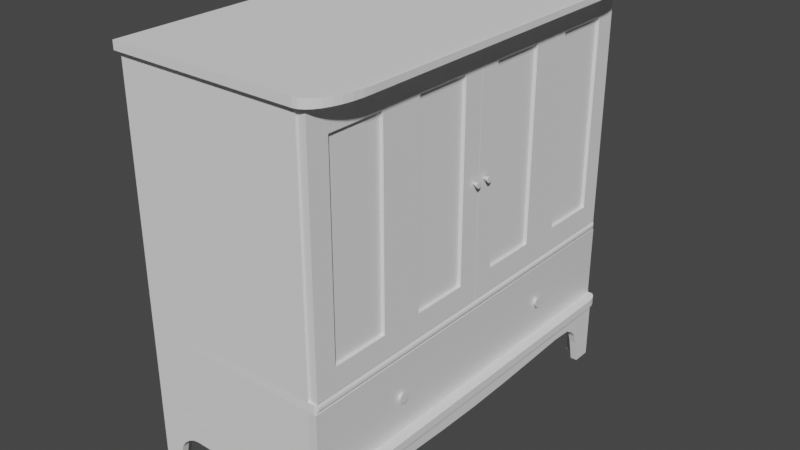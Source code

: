 # Source: Szafa-Lommarp.blend  (saved by Blender 2.93.20; exported with 4.5.12 LTS)
import bpy
from mathutils import Matrix  # noqa: F401  (used for matrix-valued properties, if any)

bpy.ops.wm.read_factory_settings(use_empty=True)
scene = bpy.context.scene
scene.name = 'Scene'

# ---- collections
col_collection_2 = bpy.data.collections.new('Collection 2'); scene.collection.children.link(col_collection_2)
col_szafa = bpy.data.collections.new('Szafa'); scene.collection.children.link(col_szafa)
col_collection_3 = bpy.data.collections.new('Collection 3'); scene.collection.children.link(col_collection_3)
col_collection_4 = bpy.data.collections.new('Collection 4'); scene.collection.children.link(col_collection_4)

# ---- materials (node trees are filled in below, after node groups)
mat_material_001 = bpy.data.materials.new('Material.001')
mat_material_001.alpha_threshold = 0.0
mat_material_001.use_transparent_shadow = False
mat_material_001.line_color = (0.0, 0.0, 0.0, 1.0)

# ---- node groups
ng_auto_smooth = bpy.data.node_groups.new('Auto Smooth', 'GeometryNodeTree')
_s = ng_auto_smooth.interface.new_socket(name='Geometry', in_out='OUTPUT', socket_type='NodeSocketGeometry')
_s = ng_auto_smooth.interface.new_socket(name='Geometry', in_out='INPUT', socket_type='NodeSocketGeometry')
_s = ng_auto_smooth.interface.new_socket(name='Angle', in_out='INPUT', socket_type='NodeSocketFloat')
_s.subtype = 'ANGLE'
_s.min_value = 0.0
_s.max_value = 3.142
ng_auto_smooth.is_modifier = True
_N = ng_auto_smooth.nodes; _L = ng_auto_smooth.links
n0 = _N.new('NodeGroupOutput'); n0.name = 'Group Output'; n0.location = (480, -100)
n1 = _N.new('NodeGroupInput'); n1.name = 'Group Input'; n1.location = (-420, -300)
n2 = _N.new('NodeGroupInput'); n2.name = 'Group Input.001'; n2.location = (-60, -100)
n3 = _N.new('GeometryNodeSetShadeSmooth'); n3.name = 'Set Shade Smooth'; n3.location = (120, -100)
n3.domain = 'EDGE'
n4 = _N.new('GeometryNodeSetShadeSmooth'); n4.name = 'Set Shade Smooth.001'; n4.location = (300, -100)
n5 = _N.new('GeometryNodeInputMeshEdgeAngle'); n5.name = 'Edge Angle'; n5.location = (-420, -220)
n6 = _N.new('GeometryNodeInputEdgeSmooth'); n6.name = 'Is Edge Smooth'; n6.location = (-60, -160)
n7 = _N.new('GeometryNodeInputShadeSmooth'); n7.name = 'Is Face Smooth'; n7.location = (-240, -340)
n8 = _N.new('FunctionNodeBooleanMath'); n8.name = 'Boolean Math'; n8.location = (-60, -220)
n9 = _N.new('FunctionNodeCompare'); n9.name = 'Compare'; n9.location = (-240, -180)
n9.operation = 'LESS_EQUAL'
_L.new(n5.outputs[0], n9.inputs[0])
_L.new(n4.outputs[0], n0.inputs[0])
_L.new(n1.outputs[1], n9.inputs[1])
_L.new(n9.outputs[0], n8.inputs[0])
_L.new(n7.outputs[0], n8.inputs[1])
_L.new(n2.outputs[0], n3.inputs[0])
_L.new(n6.outputs[0], n3.inputs[1])
_L.new(n3.outputs[0], n4.inputs[0])
_L.new(n8.outputs[0], n3.inputs[2])
n0.is_active_output = True

# ---- material node trees
mat_material_001.use_nodes = True; mat_material_001.node_tree.nodes.clear()
_N = mat_material_001.node_tree.nodes; _L = mat_material_001.node_tree.links
n0 = _N.new('ShaderNodeOutputMaterial'); n0.name = 'Material Output'; n0.location = (300, 300)
n1 = _N.new('ShaderNodeBsdfPrincipled'); n1.name = 'Principled BSDF'; n1.location = (10, 300)
n1.distribution = 'GGX'
n1.subsurface_method = 'BURLEY'
n1.inputs[2].default_value = 0.4
n1.inputs[3].default_value = 1.45
n1.inputs[27].default_value = (0.0, 0.0, 0.0, 1.0)
n1.inputs[28].default_value = 1.0
_L.new(n1.outputs[0], n0.inputs[0])
n0.is_active_output = True

# ---- world
world_world = bpy.data.worlds.new('World'); scene.world = world_world
world_world.use_nodes = True; world_world.node_tree.nodes.clear()
_N = world_world.node_tree.nodes; _L = world_world.node_tree.links
n0 = _N.new('ShaderNodeOutputWorld'); n0.name = 'World Output'; n0.location = (300, 300)
n1 = _N.new('ShaderNodeBackground'); n1.name = 'Background'; n1.location = (10, 300)
n1.inputs[0].default_value = (0.05088, 0.05088, 0.05088, 1.0)
_L.new(n1.outputs[0], n0.inputs[0])
n0.is_active_output = True
world_world.color = (0.05088, 0.05088, 0.05088)
world_world.use_sun_shadow = False
world_world.sun_shadow_jitter_overblur = 0.0

# ---- meshes
me_cube_006 = bpy.data.meshes.new('Cube.006')
me_cube_006.from_pydata([(-1.044, -1.0, -1.0), (-1.044, -1.0, 1.0), (-1.044, 1.0, -1.0), (-1.044, 1.0, 1.0), (1.044, -1.0, -1.0), (1.044, -1.0, 1.0), (1.044, 1.0, -1.0), (1.044, 1.0, 1.0)], [], [(0, 1, 3, 2), (2, 3, 7, 6), (6, 7, 5, 4), (4, 5, 1, 0), (2, 6, 4, 0), (7, 3, 1, 5)])
_uv = me_cube_006.uv_layers.new(name='UVMap')
_uv.uv.foreach_set('vector', [0.375, 0.0, 0.625, 0.0, 0.625, 0.25, 0.375, 0.25, 0.375, 0.25, 0.625, 0.25, 0.625, 0.5, 0.375, 0.5, 0.375, 0.5, 0.625, 0.5, 0.625, 0.75, 0.375, 0.75, 0.375, 0.75, 0.625, 0.75, 0.625, 1.0, 0.375, 1.0, 0.125, 0.5, 0.375, 0.5, 0.375, 0.75, 0.125, 0.75, 0.625, 0.5, 0.875, 0.5, 0.875, 0.75, 0.625, 0.75])
me_cube_006.use_remesh_fix_poles = True
me_cube_006.use_remesh_preserve_attributes = False
me_cube_006.update()
me_cube_007 = bpy.data.meshes.new('Cube.007')
me_cube_007.from_pydata([(-0.2363, -0.4952, -0.01105), (-0.2363, -0.4952, 0.01105), (-0.2363, 0.4948, -0.01105), (-0.2363, 0.4948, 0.01105), (0.2357, -0.4952, -0.01105), (0.2357, -0.4952, 0.01105), (0.2369, 0.4948, -0.01105), (0.2369, 0.4948, 0.01105), (-0.2363, -0.00021, -0.01105), (-0.2363, -0.00021, 0.01105), (0.2363, -0.00021, -0.01105), (0.2363, -0.00021, 0.01105)], [], [(8, 9, 3, 2), (2, 3, 7, 6), (10, 11, 5, 4), (4, 5, 1, 0), (8, 10, 4, 0), (11, 9, 1, 5), (7, 3, 9, 11), (2, 6, 10, 8), (6, 7, 11, 10), (0, 1, 9, 8)])
me_cube_007.polygons.foreach_set('use_smooth', [True] * 10)
_k = {(6, 7): 1.0}
me_cube_007.attributes.new('crease_edge', 'FLOAT', 'EDGE').data.foreach_set('value', [_k.get((min(e.vertices), max(e.vertices)), 0.0) for e in me_cube_007.edges])
_uv = me_cube_007.uv_layers.new(name='UVMap')
_uv.uv.foreach_set('vector', [0.375, 0.125, 0.625, 0.125, 0.625, 0.25, 0.375, 0.25, 0.375, 0.25, 0.625, 0.25, 0.625, 0.5, 0.375, 0.5, 0.375, 0.625, 0.625, 0.625, 0.625, 0.75, 0.375, 0.75, 0.375, 0.75, 0.625, 0.75, 0.625, 1.0, 0.375, 1.0, 0.125, 0.625, 0.375, 0.625, 0.375, 0.75, 0.125, 0.75, 0.625, 0.625, 0.875, 0.625, 0.875, 0.75, 0.625, 0.75, 0.625, 0.5, 0.875, 0.5, 0.875, 0.625, 0.625, 0.625, 0.125, 0.5, 0.375, 0.5, 0.375, 0.625, 0.125, 0.625, 0.375, 0.5, 0.625, 0.5, 0.625, 0.625, 0.375, 0.625, 0.375, 0.0, 0.625, 0.0, 0.625, 0.125, 0.375, 0.125])
me_cube_007.use_remesh_fix_poles = True
me_cube_007.use_remesh_preserve_attributes = False
me_cube_007.update()
me_cube_008 = bpy.data.meshes.new('Cube.008')
me_cube_008.from_pydata([(-0.7038, -1.0, -1.0), (-0.7038, -1.0, 1.0), (-0.7038, 1.0, -1.0), (-0.7038, 1.0, 1.0), (1.296, -1.0, -1.0), (1.296, -1.0, 1.0), (1.296, 1.0, -1.0), (1.296, 1.0, 1.0), (-0.6105, -0.9495, -0.9963), (-0.6105, 0.9495, -0.9963), (-0.6105, 0.9495, 1.0), (-0.6105, -0.9495, 1.0), (1.296, -0.9495, 1.0), (1.296, 0.9495, 1.0), (1.296, -0.9495, -1.0), (1.296, 0.9495, -1.0), (-0.6105, -0.9495, 1.0), (-0.6105, 0.9495, 1.0), (-0.7038, -1.0, -1.0), (-0.7038, 1.0, -1.0), (1.296, -1.0, -1.0), (1.296, 1.0, -1.0), (-0.6105, -0.9495, -0.9963), (-0.6105, 0.9495, -0.9963), (1.296, -0.9495, -1.0), (1.296, 0.9495, -1.0), (-0.6105, 0.9495, 1.0), (-0.6105, -0.9495, 1.0)], [], [(0, 1, 3, 2), (2, 3, 7, 6), (5, 4, 14, 12), (6, 7, 13, 15), (4, 5, 1, 0), (6, 15, 25, 21), (0, 2, 19, 18), (14, 4, 20, 24), (2, 6, 21, 19), (4, 0, 18, 20), (10, 17, 26, 27, 16, 8, 22, 23, 9), (11, 8, 16), (11, 16, 12, 14, 24, 22, 8), (9, 23, 25, 15, 13, 17, 10)])
_uv = me_cube_008.uv_layers.new(name='UVMap')
_uv.uv.foreach_set('vector', [0.375, 0.0, 0.625, 0.0, 0.625, 0.25, 0.375, 0.25, 0.375, 0.25, 0.625, 0.25, 0.625, 0.5, 0.375, 0.5, 0.625, 0.75, 0.375, 0.75, 0.375, 0.7437, 0.625, 0.7437, 0.375, 0.5, 0.625, 0.5, 0.625, 0.5063, 0.375, 0.5063, 0.375, 0.75, 0.625, 0.75, 0.625, 1.0, 0.375, 1.0, 0.375, 0.5, 0.375, 0.5063, 0.375, 0.5063, 0.375, 0.5, 0.375, 0.0, 0.375, 0.25, 0.375, 0.25, 0.375, 0.0, 0.375, 0.7437, 0.375, 0.75, 0.375, 0.75, 0.375, 0.7437, 0.375, 0.25, 0.375, 0.5, 0.375, 0.5, 0.375, 0.25, 0.375, 0.75, 0.375, 1.0, 0.375, 1.0, 0.375, 0.75, 0.0, 0.0, 0.0, 0.0, 0.0, 0.0, 0.0, 0.0, 0.0, 0.0, 0.0, 0.0, 0.0, 0.0, 0.0, 0.0, 0.0, 0.0, 0.0, 0.0, 0.0, 0.0, 0.0, 0.0, 0.0, 0.0, 0.0, 0.0, 0.625, 0.7437, 0.375, 0.7437, 0.375, 0.7437, 0.0, 0.0, 0.0, 0.0, 0.0, 0.0, 0.0, 0.0, 0.375, 0.5063, 0.375, 0.5063, 0.625, 0.5063, 0.0, 0.0, 0.0, 0.0])
me_cube_008.use_remesh_fix_poles = True
me_cube_008.use_remesh_preserve_attributes = False
me_cube_008.update()
me_cube_009 = bpy.data.meshes.new('Cube.009')
me_cube_009.from_pydata([(-0.971, -0.9711, -1.105), (-0.971, -0.9711, 1.105), (-0.971, 0.97, -1.105), (-0.971, 0.97, 1.105), (1.013, -0.9711, -1.105), (1.013, -0.9711, 1.105), (1.017, 0.97, -1.105), (1.017, 0.97, 1.105)], [], [(0, 1, 3, 2), (2, 3, 7, 6), (6, 7, 5, 4), (4, 5, 1, 0), (2, 6, 4, 0), (7, 3, 1, 5)])
_uv = me_cube_009.uv_layers.new(name='UVMap')
_uv.uv.foreach_set('vector', [0.375, 0.0, 0.625, 0.0, 0.625, 0.25, 0.375, 0.25, 0.375, 0.25, 0.625, 0.25, 0.625, 0.5, 0.375, 0.5, 0.375, 0.5, 0.625, 0.5, 0.625, 0.75, 0.375, 0.75, 0.375, 0.75, 0.625, 0.75, 0.625, 1.0, 0.375, 1.0, 0.125, 0.5, 0.375, 0.5, 0.375, 0.75, 0.125, 0.75, 0.625, 0.5, 0.875, 0.5, 0.875, 0.75, 0.625, 0.75])
me_cube_009.use_remesh_fix_poles = True
me_cube_009.use_remesh_preserve_attributes = False
me_cube_009.update()
me_cube_012 = bpy.data.meshes.new('Cube.012')
me_cube_012.from_pydata([(-0.2398, 0.495, -0.6829), (-0.2398, 0.495, -0.5244), (-0.2231, 0.4783, -0.6829), (0.0, 0.4783, -0.5244), (-0.1847, 0.4783, -0.6041), (-0.2231, 0.4783, -0.5244), (0.0, 0.495, -0.5244), (-0.1932, 0.495, -0.6829), (-0.2398, 0.0, -0.5757), (-0.1281, 0.4783, -0.5641), (-0.2398, 0.0, -0.5244), (-0.1274, 0.4783, -0.5244), (-0.2231, 0.0, -0.5244), (-0.2398, 0.495, -0.6037), (0.0, 0.495, -0.5654), (0.0, 0.4783, -0.5654), (-0.2231, 0.4783, -0.6037), (-0.2231, 0.0, -0.5757), (-0.1847, 0.495, -0.6041), (-0.1932, 0.4783, -0.6829), (-0.1281, 0.495, -0.5641), (-0.1865, 0.495, -0.5244), (-0.1865, 0.4783, -0.5244), (-0.1274, 0.495, -0.5244), (-0.2398, 0.4493, -0.6829), (-0.2398, 0.4462, -0.5244), (-0.2231, 0.4493, -0.6829), (-0.2231, 0.4462, -0.5244), (-0.2398, 0.4284, -0.6003), (-0.2231, 0.4284, -0.6003), (-0.1586, 0.495, -0.5742), (-0.1603, 0.4783, -0.5244), (-0.1603, 0.495, -0.5244), (-0.1586, 0.4783, -0.5742), (-0.1739, 0.495, -0.5872), (-0.1768, 0.4783, -0.5244), (-0.1739, 0.4783, -0.5872), (-0.1768, 0.495, -0.5244), (-0.1439, 0.495, -0.5244), (-0.1434, 0.495, -0.5665), (-0.1439, 0.4783, -0.5244), (-0.1434, 0.4783, -0.5665), (-0.2398, 0.495, -0.6433), (-0.2231, 0.4783, -0.6433), (-0.2231, 0.4404, -0.6433), (-0.1912, 0.4783, -0.6435), (-0.1912, 0.495, -0.6435), (-0.2398, 0.495, -0.6235), (-0.2231, 0.4783, -0.6235), (-0.2398, 0.4361, -0.6235), (-0.1891, 0.495, -0.6238), (-0.2231, 0.4361, -0.6235), (-0.1891, 0.4783, -0.6238), (-0.2231, 0.2231, -0.5244), (-0.2398, 0.2231, -0.5695), (-0.2231, 0.2231, -0.5695), (-0.2398, 0.2231, -0.5244), (-0.2398, 0.3347, -0.5244), (-0.2231, 0.3347, -0.5244), (-0.2398, 0.3347, -0.5645), (-0.2231, 0.3347, -0.5645), (-0.2231, 0.1116, -0.5244), (-0.2398, 0.1116, -0.5738), (-0.2231, 0.1116, -0.5738), (-0.2398, 0.1116, -0.5244), (-0.2398, 0.3905, -0.5244), (-0.2231, 0.3905, -0.5244), (-0.2398, 0.3905, -0.5672), (-0.2231, 0.3905, -0.5672), (-0.2398, 0.4183, -0.5244), (-0.2231, 0.4183, -0.5244), (-0.2398, 0.4183, -0.5846), (-0.2231, 0.4183, -0.5846), (-0.2398, 0.4404, -0.6433)], [], [(28, 25, 1, 13), (44, 26, 2, 43), (26, 24, 0, 2), (20, 23, 6, 14), (49, 28, 13, 47), (11, 9, 15, 3), (27, 29, 16, 5), (5, 16, 4, 22), (47, 13, 18, 50), (13, 1, 21, 18), (43, 2, 19, 45), (2, 0, 7, 19), (70, 72, 29, 27), (40, 41, 9, 11), (39, 20, 9, 41), (71, 69, 25, 28), (52, 50, 18, 4), (20, 14, 15, 9), (49, 51, 29, 28), (71, 28, 29, 72), (39, 38, 23, 20), (34, 37, 32, 30), (34, 30, 33, 36), (35, 36, 33, 31), (22, 4, 36, 35), (18, 34, 36, 4), (18, 21, 37, 34), (30, 32, 38, 39), (30, 39, 41, 33), (31, 33, 41, 40), (24, 26, 44, 73), (19, 7, 46, 45), (48, 43, 45, 52), (0, 42, 46, 7), (24, 73, 42, 0), (51, 44, 43, 48), (29, 51, 48, 16), (16, 48, 52, 4), (73, 44, 51, 49), (45, 46, 50, 52), (42, 47, 50, 46), (73, 49, 47, 42), (62, 54, 55, 63), (62, 64, 56, 54), (61, 63, 55, 53), (54, 59, 60, 55), (54, 56, 57, 59), (53, 55, 60, 58), (12, 17, 63, 61), (8, 10, 64, 62), (8, 62, 63, 17), (59, 67, 68, 60), (59, 57, 65, 67), (58, 60, 68, 66), (67, 71, 72, 68), (67, 65, 69, 71), (66, 68, 72, 70)])
_uv = me_cube_012.uv_layers.new(name='UVMap')
_uv.uv.foreach_set('vector', [0.5, 0.1875, 0.625, 0.1875, 0.625, 0.25, 0.5, 0.25, 0.4801, 0.1876, 0.4479, 0.1875, 0.4479, 0.25, 0.4801, 0.2502, 0.1442, 0.5672, 0.125, 0.5625, 0.125, 0.5, 0.1442, 0.5091, 0.5, 0.3258, 0.625, 0.3258, 0.625, 0.375, 0.5, 0.375, 0.4688, 0.1875, 0.5, 0.1875, 0.5, 0.25, 0.4687, 0.25, 0.5765, 0.3268, 0.5122, 0.3262, 0.5122, 0.3754, 0.5765, 0.3758, 0.5765, 0.1875, 0.5122, 0.1877, 0.5122, 0.2504, 0.5765, 0.25, 0.5765, 0.2515, 0.5122, 0.2504, 0.5122, 0.2769, 0.5765, 0.2779, 0.4687, 0.25, 0.5, 0.25, 0.5, 0.2765, 0.4688, 0.2765, 0.5, 0.25, 0.625, 0.25, 0.625, 0.2765, 0.5, 0.2765, 0.4801, 0.2502, 0.4479, 0.25, 0.4479, 0.2765, 0.4801, 0.2767, 0.1442, 0.5091, 0.125, 0.5, 0.1515, 0.5, 0.1669, 0.5091, 0.5765, 0.1836, 0.5122, 0.1838, 0.5122, 0.1877, 0.5765, 0.1875, 0.5765, 0.3146, 0.5122, 0.3138, 0.5122, 0.3262, 0.5765, 0.3268, 0.1875, 0.1406, 0.25, 0.1875, 0.2561, 0.1877, 0.1921, 0.1408, 0.5, 0.1836, 0.625, 0.1836, 0.625, 0.1875, 0.5, 0.1875, 0.0, 0.0, 0.0, 0.0, 0.0, 0.0, 0.0, 0.0, 0.25, 0.1875, 0.5, 0.375, 0.5122, 0.3754, 0.2561, 0.1877, 0.4063, 0.2812, 0.4202, 0.2826, 0.5122, 0.1877, 0.5, 0.1875, 0.5, 0.1836, 0.5, 0.1875, 0.5122, 0.1877, 0.5122, 0.1838, 0.5, 0.3135, 0.625, 0.3135, 0.625, 0.3258, 0.5, 0.3258, 0.5, 0.2888, 0.625, 0.2888, 0.625, 0.3012, 0.5, 0.3012, 0.0625, 0.04688, 0.125, 0.09375, 0.1281, 0.09384, 0.06403, 0.04692, 0.5765, 0.2901, 0.5122, 0.2892, 0.5122, 0.3015, 0.5765, 0.3024, 0.5765, 0.2779, 0.5122, 0.2769, 0.5122, 0.2892, 0.5765, 0.2901, 0.0, 0.0, 0.0625, 0.04688, 0.06403, 0.04692, 0.0, 0.0, 0.5, 0.2765, 0.625, 0.2765, 0.625, 0.2888, 0.5, 0.2888, 0.5, 0.3012, 0.625, 0.3012, 0.625, 0.3135, 0.5, 0.3135, 0.125, 0.09375, 0.1875, 0.1406, 0.1921, 0.1408, 0.1281, 0.09384, 0.5765, 0.3024, 0.5122, 0.3015, 0.5122, 0.3138, 0.5765, 0.3146, 0.125, 0.5625, 0.1442, 0.5672, 0.3282, 0.3774, 0.3125, 0.375, 0.0, 0.0, 0.0, 0.0, 0.0, 0.0, 0.0, 0.0, 0.4961, 0.2503, 0.4801, 0.2502, 0.4801, 0.2767, 0.4961, 0.2768, 0.375, 0.25, 0.4375, 0.25, 0.4375, 0.2765, 0.375, 0.2765, 0.375, 0.1875, 0.4375, 0.1875, 0.4375, 0.25, 0.375, 0.25, 0.4961, 0.1876, 0.4801, 0.1876, 0.4801, 0.2502, 0.4961, 0.2503, 0.5122, 0.1877, 0.4961, 0.1876, 0.4961, 0.2503, 0.5122, 0.2504, 0.5122, 0.2504, 0.4961, 0.2503, 0.4961, 0.2768, 0.5122, 0.2769, 0.3125, 0.375, 0.3282, 0.3774, 0.4202, 0.2826, 0.4063, 0.2812, 0.0, 0.0, 0.0, 0.0, 0.0, 0.0, 0.0, 0.0, 0.4375, 0.25, 0.4687, 0.25, 0.4688, 0.2765, 0.4375, 0.2765, 0.4375, 0.1875, 0.4688, 0.1875, 0.4687, 0.25, 0.4375, 0.25, 0.5, 0.1406, 0.5, 0.1562, 0.5122, 0.1563, 0.5122, 0.1407, 0.5, 0.1406, 0.625, 0.1406, 0.625, 0.1562, 0.5, 0.1562, 0.5765, 0.1406, 0.5122, 0.1407, 0.5122, 0.1563, 0.5765, 0.1562, 0.5, 0.1562, 0.5, 0.1719, 0.5122, 0.172, 0.5122, 0.1563, 0.5, 0.1562, 0.625, 0.1562, 0.625, 0.1719, 0.5, 0.1719, 0.5765, 0.1562, 0.5122, 0.1563, 0.5122, 0.172, 0.5765, 0.1719, 0.5765, 0.125, 0.5122, 0.125, 0.5122, 0.1407, 0.5765, 0.1406, 0.5, 0.125, 0.625, 0.125, 0.625, 0.1406, 0.5, 0.1406, 0.5, 0.125, 0.5, 0.1406, 0.5122, 0.1407, 0.5122, 0.125, 0.5, 0.1719, 0.5, 0.1797, 0.5122, 0.1799, 0.5122, 0.172, 0.5, 0.1719, 0.625, 0.1719, 0.625, 0.1797, 0.5, 0.1797, 0.5765, 0.1719, 0.5122, 0.172, 0.5122, 0.1799, 0.5765, 0.1797, 0.5, 0.1797, 0.5, 0.1836, 0.5122, 0.1838, 0.5122, 0.1799, 0.5, 0.1797, 0.625, 0.1797, 0.625, 0.1836, 0.5, 0.1836, 0.5765, 0.1797, 0.5122, 0.1799, 0.5122, 0.1838, 0.5765, 0.1836])
me_cube_012.use_remesh_fix_poles = True
me_cube_012.use_remesh_preserve_attributes = False
me_cube_012.update()
me_cube = bpy.data.meshes.new('Cube')
me_cube.from_pydata([(-0.8602, 1.16, 1.55), (-0.8602, 1.16, -2.068), (0.8801, 1.16, -2.068), (0.8801, 1.16, 1.55), (0.8801, -1.16, 1.55), (0.8801, -1.16, -2.068), (-0.8602, -1.16, -2.068), (-0.8602, -1.16, 1.55), (0.8801, 1.221, -2.068), (0.8801, 1.221, 1.55), (0.8801, -1.221, 1.55), (0.8801, -1.221, -2.068), (-0.9454, -1.221, 1.55), (-0.9454, -1.221, -2.068), (-0.9454, 1.221, 1.55), (-0.9454, 1.221, -2.068)], [], [(3, 2, 8, 9), (8, 15, 14, 9), (11, 10, 12, 13), (4, 10, 11, 5), (13, 12, 14, 15), (5, 6, 7, 4), (7, 0, 1, 6), (2, 3, 0, 1)])
_uv = me_cube.uv_layers.new(name='UVMap')
_uv.uv.foreach_set('vector', [0.0, 0.0, 0.0, 0.0, 0.0, 0.0, 0.0, 0.0, 0.0, 0.0, 0.375, 0.25, 0.625, 0.25, 0.0, 0.0, 0.0, 0.0, 0.0, 0.0, 0.0, 0.0, 0.0, 0.0, 0.0, 0.0, 0.0, 0.0, 0.0, 0.0, 0.0, 0.0, 0.0, 0.0, 0.0, 0.0, 0.625, 0.25, 0.375, 0.25, 0.0, 0.0, 0.0, 0.0, 0.0, 0.0, 0.0, 0.0, 0.0, 0.0, 0.0, 0.0, 0.0, 0.0, 0.0, 0.0, 0.0, 0.0, 0.0, 0.0, 0.0, 0.0, 0.0, 0.0])
me_cube.use_remesh_fix_poles = True
me_cube.use_remesh_preserve_attributes = False
me_cube.update()
me_cube_011 = bpy.data.meshes.new('Cube.011')
me_cube_011.from_pydata([(1.0, 1.0, 1.0), (1.0, 1.0, -1.0), (1.0, -1.0, 1.0), (1.0, -1.0, -1.0), (-1.0, 1.0, 1.0), (-1.0, 1.0, -1.0), (-1.0, -1.0, 1.0), (-1.0, -1.0, -1.0), (1.824, -0.4733, -0.03941), (1.824, -0.4738, -0.01231), (1.824, -0.4752, 0.01374), (1.824, -0.4776, 0.03776), (1.824, -0.4807, 0.0588), (1.824, -0.4845, 0.07608), (1.824, -0.4889, 0.08891), (1.824, -0.4936, 0.09681), (1.824, -0.4986, 0.09948), (1.824, -0.5035, 0.09681), (1.824, -0.5082, 0.08891), (1.824, -0.5126, 0.07608), (1.824, -0.5164, 0.0588), (1.824, -0.5196, 0.03776), (1.824, -0.5219, 0.01374), (1.824, -0.5233, -0.01231), (1.824, -0.5238, -0.03941), (1.824, -0.5233, -0.0665), (1.824, -0.5219, -0.09256), (1.824, -0.5196, -0.1166), (1.824, -0.5164, -0.1376), (1.824, -0.5126, -0.1549), (1.824, -0.5082, -0.1677), (1.824, -0.5035, -0.1756), (1.824, -0.4986, -0.1783), (1.824, -0.4936, -0.1756), (1.824, -0.4889, -0.1677), (1.824, -0.4845, -0.1549), (1.824, -0.4807, -0.1376), (1.824, -0.4776, -0.1166), (1.824, -0.4752, -0.09256), (1.824, -0.4738, -0.0665), (1.824, 0.4733, -0.03941), (1.824, 0.4738, -0.01231), (1.824, 0.4752, 0.01374), (1.824, 0.4776, 0.03776), (1.824, 0.4807, 0.0588), (1.824, 0.4845, 0.07608), (1.824, 0.4889, 0.08891), (1.824, 0.4936, 0.09681), (1.824, 0.4986, 0.09948), (1.824, 0.5035, 0.09681), (1.824, 0.5082, 0.08891), (1.824, 0.5126, 0.07608), (1.824, 0.5164, 0.0588), (1.824, 0.5196, 0.03776), (1.824, 0.5219, 0.01374), (1.824, 0.5233, -0.01231), (1.824, 0.5238, -0.03941), (1.824, 0.5233, -0.0665), (1.824, 0.5219, -0.09256), (1.824, 0.5196, -0.1166), (1.824, 0.5164, -0.1376), (1.824, 0.5126, -0.1549), (1.824, 0.5082, -0.1677), (1.824, 0.5035, -0.1756), (1.824, 0.4986, -0.1783), (1.824, 0.4936, -0.1756), (1.824, 0.4889, -0.1677), (1.824, 0.4845, -0.1549), (1.824, 0.4807, -0.1376), (1.824, 0.4776, -0.1166), (1.824, 0.4752, -0.09256), (1.824, 0.4738, -0.0665), (1.0, 0.4986, -0.1325), (1.0, -0.5019, -0.1307), (1.0, 0.482, -0.02124), (1.0, 0.4816, -0.03941), (1.0, 0.5019, -0.1307), (1.0, 0.4953, -0.1307), (1.0, 0.4829, -0.003777), (1.0, -0.4986, -0.1325), (1.0, 0.4845, 0.01232), (1.0, 0.4921, -0.1254), (1.0, -0.4953, -0.1307), (1.0, 0.4866, 0.02643), (1.0, 0.4892, -0.1168), (1.0, 0.4892, 0.03801), (1.0, -0.4921, -0.1254), (1.0, 0.4866, -0.1052), (1.0, 0.4921, 0.04661), (1.0, -0.4892, -0.1168), (1.0, 0.4845, -0.09113), (1.0, 0.4953, 0.05191), (1.0, 0.4829, -0.07504), (1.0, 0.482, -0.05757), (1.0, -0.4866, -0.1052), (1.0, 0.4986, 0.0537), (1.0, -0.4845, -0.09113), (1.0, 0.5019, 0.05191), (1.0, 0.5051, 0.04661), (1.0, -0.4829, -0.07504), (1.0, 0.508, 0.03801), (1.0, 0.5105, 0.02643), (1.0, 0.5126, 0.01232), (1.0, -0.482, -0.05757), (1.0, 0.5142, -0.003777), (1.0, 0.5152, -0.02124), (1.0, -0.4816, -0.03941), (1.0, 0.5155, -0.03941), (1.0, 0.5152, -0.05757), (1.0, 0.5051, -0.1254), (1.0, 0.5126, -0.09113), (1.0, 0.5142, -0.07504), (1.0, 0.508, -0.1168), (1.0, 0.5105, -0.1052), (1.0, -0.5155, -0.03941), (1.0, -0.5152, -0.05757), (1.0, -0.5152, -0.02124), (1.0, -0.5126, -0.09113), (1.0, -0.5142, -0.07504), (1.0, -0.5142, -0.003777), (1.0, -0.5126, 0.01232), (1.0, -0.5019, 0.05191), (1.0, -0.5051, 0.04661), (1.0, -0.5051, -0.1254), (1.0, -0.508, -0.1168), (1.0, -0.5105, -0.1052), (1.0, -0.5105, 0.02643), (1.0, -0.508, 0.03801), (1.0, -0.482, -0.02124), (1.0, -0.4829, -0.003777), (1.0, -0.4845, 0.01232), (1.0, -0.4866, 0.02643), (1.0, -0.4892, 0.03801), (1.0, -0.4921, 0.04661), (1.0, -0.4953, 0.05191), (1.0, -0.4986, 0.0537), (-43.5, -0.9386, -1.001), (-43.5, -0.9386, 0.7216), (-43.5, 0.9406, -1.001), (-43.5, 0.9406, 0.7216), (-1.0, -0.9386, -1.001), (-1.0, -0.9386, 0.7216), (-1.0, 0.9406, -1.001), (-1.0, 0.9406, 0.7216), (-42.78, -0.9242, -0.7784), (-42.78, 0.9262, -0.7784), (-1.0, -0.9242, -0.7784), (-1.0, 0.9262, -0.7784), (-1.0, 0.9262, 0.7216), (-42.78, 0.9262, 0.7216), (-42.78, -0.9242, 0.7216), (-1.0, -0.9242, 0.7216), (-1.0, -0.9386, -1.0), (-1.0, 0.9406, -1.0)], [], [(0, 4, 6, 2), (3, 2, 6, 7), (7, 6, 4, 5, 153, 143, 148, 147, 146, 151, 141, 152), (141, 151, 146, 147, 148, 143, 153, 152), (5, 1, 3, 7, 152, 153), (109, 76, 1, 0, 95, 97, 98, 100, 101, 102, 104, 105, 107, 108, 111, 110, 113, 112), (79, 73, 3, 1, 76, 72, 77, 81, 84, 87, 90, 92, 93, 75, 74, 78, 80, 83, 85, 88, 91, 95, 0, 2, 135, 134, 133, 132, 131, 130, 129, 128, 106, 103, 99, 96, 94, 89, 86, 82), (121, 135, 2, 3, 73, 123, 124, 125, 117, 118, 115, 114, 116, 119, 120, 126, 127, 122), (5, 4, 0, 1), (128, 9, 8, 106), (129, 10, 9, 128), (130, 11, 10, 129), (131, 12, 11, 130), (132, 13, 12, 131), (133, 14, 13, 132), (134, 15, 14, 133), (16, 15, 134, 135), (17, 16, 135, 121), (18, 17, 121, 122), (127, 19, 18, 122), (126, 20, 19, 127), (120, 21, 20, 126), (119, 22, 21, 120), (116, 23, 22, 119), (24, 23, 116, 114), (25, 24, 114, 115), (26, 25, 115, 118), (117, 27, 26, 118), (125, 28, 27, 117), (29, 28, 125, 124), (30, 29, 124, 123), (73, 31, 30, 123), (79, 32, 31, 73), (82, 33, 32, 79), (34, 33, 82, 86), (35, 34, 86, 89), (36, 35, 89, 94), (37, 36, 94, 96), (38, 37, 96, 99), (39, 8, 9, 10, 11, 12, 13, 14, 15, 16, 17, 18, 19, 20, 21, 22, 23, 24, 25, 26, 27, 28, 29, 30, 31, 32, 33, 34, 35, 36, 37, 38), (103, 39, 38, 99), (106, 8, 39, 103), (40, 41, 74, 75), (74, 41, 42, 78), (78, 42, 43, 80), (80, 43, 44, 83), (44, 45, 85, 83), (45, 46, 88, 85), (46, 47, 91, 88), (91, 47, 48, 95), (95, 48, 49, 97), (97, 49, 50, 98), (98, 50, 51, 100), (100, 51, 52, 101), (101, 52, 53, 102), (102, 53, 54, 104), (104, 54, 55, 105), (105, 55, 56, 107), (107, 56, 57, 108), (108, 57, 58, 111), (58, 59, 110, 111), (59, 60, 113, 110), (113, 60, 61, 112), (112, 61, 62, 109), (62, 63, 76, 109), (63, 64, 72, 76), (64, 65, 77, 72), (77, 65, 66, 81), (81, 66, 67, 84), (84, 67, 68, 87), (87, 68, 69, 90), (90, 69, 70, 92), (49, 48, 47, 46, 45, 44, 43, 42, 41, 40, 71, 70, 69, 68, 67, 66, 65, 64, 63, 62, 61, 60, 59, 58, 57, 56, 55, 54, 53, 52, 51, 50), (70, 71, 93, 92), (71, 40, 75, 93), (136, 137, 139, 138), (138, 139, 143, 153, 142), (141, 137, 136, 140, 152), (138, 142, 140, 136), (150, 137, 141, 151), (137, 150, 149, 139), (150, 144, 145, 149), (149, 145, 147, 148), (146, 144, 150, 151), (147, 145, 144, 146)])
_uv = me_cube_011.uv_layers.new(name='UVMap')
_uv.uv.foreach_set('vector', [0.625, 0.5, 0.875, 0.5, 0.875, 0.75, 0.625, 0.75, 0.375, 0.75, 0.625, 0.75, 0.625, 1.0, 0.375, 1.0, 0.375, 0.0, 0.625, 0.0, 0.625, 0.25, 0.375, 0.25, 0.375, 0.2426, 0.5902, 0.2426, 0.5902, 0.2408, 0.4027, 0.2408, 0.4027, 0.009476, 0.5902, 0.009476, 0.5902, 0.007678, 0.375, 0.007678, 0.5902, 0.007678, 0.5902, 0.009476, 0.4027, 0.009476, 0.4027, 0.2408, 0.5902, 0.2408, 0.5902, 0.2426, 0.375, 0.2426, 0.375, 0.007678, 0.125, 0.5, 0.375, 0.5, 0.375, 0.75, 0.125, 0.75, 0.125, 0.7423, 0.125, 0.5074, 0.4843, 0.5619, 0.4837, 0.5623, 0.375, 0.5, 0.625, 0.5, 0.5067, 0.5627, 0.5065, 0.5623, 0.5058, 0.5619, 0.5048, 0.5615, 0.5033, 0.5612, 0.5015, 0.5609, 0.4995, 0.5607, 0.4973, 0.5606, 0.4951, 0.5606, 0.4928, 0.5606, 0.4906, 0.5607, 0.4886, 0.5609, 0.4868, 0.5612, 0.4854, 0.5615, 0.4834, 0.6873, 0.4837, 0.6877, 0.375, 0.75, 0.375, 0.5, 0.4837, 0.5623, 0.4834, 0.5627, 0.4837, 0.5631, 0.4843, 0.5635, 0.4854, 0.5639, 0.4868, 0.5642, 0.4886, 0.5644, 0.4906, 0.5646, 0.4928, 0.5648, 0.4951, 0.5648, 0.4973, 0.5648, 0.4995, 0.5646, 0.5015, 0.5644, 0.5033, 0.5642, 0.5048, 0.5639, 0.5058, 0.5635, 0.5065, 0.5631, 0.5067, 0.5627, 0.625, 0.5, 0.625, 0.75, 0.5067, 0.6873, 0.5065, 0.6869, 0.5058, 0.6865, 0.5048, 0.6861, 0.5033, 0.6858, 0.5015, 0.6856, 0.4995, 0.6854, 0.4973, 0.6852, 0.4951, 0.6852, 0.4928, 0.6852, 0.4906, 0.6854, 0.4886, 0.6856, 0.4868, 0.6858, 0.4854, 0.6861, 0.4843, 0.6865, 0.4837, 0.6869, 0.5065, 0.6877, 0.5067, 0.6873, 0.625, 0.75, 0.375, 0.75, 0.4837, 0.6877, 0.4843, 0.6881, 0.4854, 0.6885, 0.4868, 0.6888, 0.4886, 0.6891, 0.4906, 0.6893, 0.4928, 0.6894, 0.4951, 0.6894, 0.4973, 0.6894, 0.4995, 0.6893, 0.5015, 0.6891, 0.5033, 0.6888, 0.5048, 0.6885, 0.5058, 0.6881, 0.375, 0.25, 0.625, 0.25, 0.625, 0.5, 0.375, 0.5, 0.2814, 0.4078, 0.2968, 0.4854, 0.25, 0.49, 0.25, 0.4109, 0.3116, 0.3986, 0.3418, 0.4717, 0.2968, 0.4854, 0.2814, 0.4078, 0.3394, 0.3838, 0.3833, 0.4496, 0.3418, 0.4717, 0.3116, 0.3986, 0.3638, 0.3638, 0.4197, 0.4197, 0.3833, 0.4496, 0.3394, 0.3838, 0.3838, 0.3394, 0.4496, 0.3833, 0.4197, 0.4197, 0.3638, 0.3638, 0.3986, 0.3116, 0.4717, 0.3418, 0.4496, 0.3833, 0.3838, 0.3394, 0.4078, 0.2814, 0.4854, 0.2968, 0.4717, 0.3418, 0.3986, 0.3116, 0.49, 0.25, 0.4854, 0.2968, 0.4078, 0.2814, 0.4109, 0.25, 0.4854, 0.2032, 0.49, 0.25, 0.4109, 0.25, 0.4078, 0.2186, 0.4717, 0.1582, 0.4854, 0.2032, 0.4078, 0.2186, 0.3986, 0.1884, 0.3838, 0.1606, 0.4496, 0.1167, 0.4717, 0.1582, 0.3986, 0.1884, 0.3638, 0.1362, 0.4197, 0.08029, 0.4496, 0.1167, 0.3838, 0.1606, 0.3394, 0.1162, 0.3833, 0.05045, 0.4197, 0.08029, 0.3638, 0.1362, 0.3116, 0.1014, 0.3418, 0.02827, 0.3833, 0.05045, 0.3394, 0.1162, 0.2814, 0.09221, 0.2968, 0.01461, 0.3418, 0.02827, 0.3116, 0.1014, 0.25, 0.01, 0.2968, 0.01461, 0.2814, 0.09221, 0.25, 0.08912, 0.2032, 0.01461, 0.25, 0.01, 0.25, 0.08912, 0.2186, 0.09221, 0.1582, 0.02827, 0.2032, 0.01461, 0.2186, 0.09221, 0.1884, 0.1014, 0.1606, 0.1162, 0.1167, 0.05045, 0.1582, 0.02827, 0.1884, 0.1014, 0.1362, 0.1362, 0.08029, 0.08029, 0.1167, 0.05045, 0.1606, 0.1162, 0.05045, 0.1167, 0.08029, 0.08029, 0.1362, 0.1362, 0.1162, 0.1606, 0.02827, 0.1582, 0.05045, 0.1167, 0.1162, 0.1606, 0.1014, 0.1884, 0.09221, 0.2186, 0.01461, 0.2032, 0.02827, 0.1582, 0.1014, 0.1884, 0.08912, 0.25, 0.01, 0.25, 0.01461, 0.2032, 0.09221, 0.2186, 0.09221, 0.2814, 0.01461, 0.2968, 0.01, 0.25, 0.08912, 0.25, 0.02827, 0.3418, 0.01461, 0.2968, 0.09221, 0.2814, 0.1014, 0.3116, 0.05045, 0.3833, 0.02827, 0.3418, 0.1014, 0.3116, 0.1162, 0.3394, 0.08029, 0.4197, 0.05045, 0.3833, 0.1162, 0.3394, 0.1362, 0.3638, 0.1167, 0.4496, 0.08029, 0.4197, 0.1362, 0.3638, 0.1606, 0.3838, 0.1582, 0.4717, 0.1167, 0.4496, 0.1606, 0.3838, 0.1884, 0.3986, 0.7032, 0.4854, 0.75, 0.49, 0.7968, 0.4854, 0.8418, 0.4717, 0.8833, 0.4496, 0.9197, 0.4197, 0.9496, 0.3833, 0.9717, 0.3418, 0.9854, 0.2968, 0.99, 0.25, 0.9854, 0.2032, 0.9717, 0.1582, 0.9496, 0.1167, 0.9197, 0.08029, 0.8833, 0.05045, 0.8418, 0.02827, 0.7968, 0.01461, 0.75, 0.01, 0.7032, 0.01461, 0.6582, 0.02827, 0.6167, 0.05045, 0.5803, 0.08029, 0.5504, 0.1167, 0.5283, 0.1582, 0.5146, 0.2032, 0.51, 0.25, 0.5146, 0.2968, 0.5283, 0.3418, 0.5504, 0.3833, 0.5803, 0.4197, 0.6167, 0.4496, 0.6582, 0.4717, 0.2186, 0.4078, 0.2032, 0.4854, 0.1582, 0.4717, 0.1884, 0.3986, 0.25, 0.4109, 0.25, 0.49, 0.2032, 0.4854, 0.2186, 0.4078, 0.25, 0.49, 0.2968, 0.4854, 0.2814, 0.4078, 0.25, 0.4109, 0.2814, 0.4078, 0.2968, 0.4854, 0.3418, 0.4717, 0.3116, 0.3986, 0.3116, 0.3986, 0.3418, 0.4717, 0.3833, 0.4496, 0.3394, 0.3838, 0.3394, 0.3838, 0.3833, 0.4496, 0.4197, 0.4197, 0.3638, 0.3638, 0.4197, 0.4197, 0.4496, 0.3833, 0.3838, 0.3394, 0.3638, 0.3638, 0.4496, 0.3833, 0.4717, 0.3418, 0.3986, 0.3116, 0.3838, 0.3394, 0.4717, 0.3418, 0.4854, 0.2968, 0.4078, 0.2814, 0.3986, 0.3116, 0.4078, 0.2814, 0.4854, 0.2968, 0.49, 0.25, 0.4109, 0.25, 0.4109, 0.25, 0.49, 0.25, 0.4854, 0.2032, 0.4078, 0.2186, 0.4078, 0.2186, 0.4854, 0.2032, 0.4717, 0.1582, 0.3986, 0.1884, 0.3986, 0.1884, 0.4717, 0.1582, 0.4496, 0.1167, 0.3838, 0.1606, 0.3838, 0.1606, 0.4496, 0.1167, 0.4197, 0.08029, 0.3638, 0.1362, 0.3638, 0.1362, 0.4197, 0.08029, 0.3833, 0.05045, 0.3394, 0.1162, 0.3394, 0.1162, 0.3833, 0.05045, 0.3418, 0.02827, 0.3116, 0.1014, 0.3116, 0.1014, 0.3418, 0.02827, 0.2968, 0.01461, 0.2814, 0.09221, 0.2814, 0.09221, 0.2968, 0.01461, 0.25, 0.01, 0.25, 0.08912, 0.25, 0.08912, 0.25, 0.01, 0.2032, 0.01461, 0.2186, 0.09221, 0.2186, 0.09221, 0.2032, 0.01461, 0.1582, 0.02827, 0.1884, 0.1014, 0.1582, 0.02827, 0.1167, 0.05045, 0.1606, 0.1162, 0.1884, 0.1014, 0.1167, 0.05045, 0.08029, 0.08029, 0.1362, 0.1362, 0.1606, 0.1162, 0.1362, 0.1362, 0.08029, 0.08029, 0.05045, 0.1167, 0.1162, 0.1606, 0.1162, 0.1606, 0.05045, 0.1167, 0.02827, 0.1582, 0.1014, 0.1884, 0.02827, 0.1582, 0.01461, 0.2032, 0.09221, 0.2186, 0.1014, 0.1884, 0.01461, 0.2032, 0.01, 0.25, 0.08912, 0.25, 0.09221, 0.2186, 0.01, 0.25, 0.01461, 0.2968, 0.09221, 0.2814, 0.08912, 0.25, 0.09221, 0.2814, 0.01461, 0.2968, 0.02827, 0.3418, 0.1014, 0.3116, 0.1014, 0.3116, 0.02827, 0.3418, 0.05045, 0.3833, 0.1162, 0.3394, 0.1162, 0.3394, 0.05045, 0.3833, 0.08029, 0.4197, 0.1362, 0.3638, 0.1362, 0.3638, 0.08029, 0.4197, 0.1167, 0.4496, 0.1606, 0.3838, 0.1606, 0.3838, 0.1167, 0.4496, 0.1582, 0.4717, 0.1884, 0.3986, 0.9854, 0.2032, 0.99, 0.25, 0.9854, 0.2968, 0.9717, 0.3418, 0.9496, 0.3833, 0.9197, 0.4197, 0.8833, 0.4496, 0.8418, 0.4717, 0.7968, 0.4854, 0.75, 0.49, 0.7032, 0.4854, 0.6582, 0.4717, 0.6167, 0.4496, 0.5803, 0.4197, 0.5504, 0.3833, 0.5283, 0.3418, 0.5146, 0.2968, 0.51, 0.25, 0.5146, 0.2032, 0.5283, 0.1582, 0.5504, 0.1167, 0.5803, 0.08029, 0.6167, 0.05045, 0.6582, 0.02827, 0.7032, 0.01461, 0.75, 0.01, 0.7968, 0.01461, 0.8418, 0.02827, 0.8833, 0.05045, 0.9197, 0.08029, 0.9496, 0.1167, 0.9717, 0.1582, 0.1582, 0.4717, 0.2032, 0.4854, 0.2186, 0.4078, 0.1884, 0.3986, 0.2032, 0.4854, 0.25, 0.49, 0.25, 0.4109, 0.2186, 0.4078, 0.375, 0.0, 0.625, 0.0, 0.625, 0.25, 0.375, 0.25, 0.375, 0.25, 0.625, 0.25, 0.625, 0.5, 0.3751, 0.5, 0.375, 0.5, 0.625, 0.75, 0.625, 1.0, 0.375, 1.0, 0.375, 0.75, 0.3751, 0.75, 0.125, 0.5, 0.375, 0.5, 0.375, 0.75, 0.125, 0.75, 0.8707, 0.7481, 0.875, 0.75, 0.625, 0.75, 0.6293, 0.7481, 0.875, 0.75, 0.8707, 0.7481, 0.5927, 0.25, 0.625, 0.25, 0.5927, 0.0, 0.375, 0.0, 0.375, 0.25, 0.5927, 0.25, 0.5927, 0.25, 0.375, 0.25, 0.375, 0.5, 0.5927, 0.5, 0.375, 0.75, 0.375, 1.0, 0.5927, 1.0, 0.5927, 0.75, 0.375, 0.5, 0.125, 0.5, 0.125, 0.75, 0.375, 0.75])
me_cube_011.materials.append(mat_material_001)
me_cube_011.use_remesh_preserve_volume = False
me_cube_011.use_remesh_preserve_attributes = False
me_cube_011.use_mirror_vertex_groups = False
me_cube_011.update()
me_cube_005 = bpy.data.meshes.new('Cube.005')
me_cube_005.from_pydata([(-1.005, -1.077, 1.0), (-1.005, 0.9227, 1.0), (-0.7842, -1.077, 1.0), (-0.7842, 0.9227, 0.8011), (-0.7842, 0.1213, 0.8011), (-0.7842, -1.077, 0.8011), (-0.7842, 0.9227, 1.0), (-1.005, 0.9227, 0.8011), (-1.005, -1.077, 0.8011), (-0.4832, -1.077, 0.8011), (-0.4832, 0.9227, 0.8011), (-0.1822, -1.077, 1.0), (-0.1822, 0.9227, 0.8011), (-0.4832, 0.1213, 0.8011), (-0.1822, 0.1213, 0.8011), (-0.1822, -1.077, 0.8011), (-0.1822, 0.9227, 1.0), (-0.4832, -1.077, 1.0), (-0.4832, 0.9227, 1.0), (-1.005, -1.077, -1.0), (-1.005, 0.9227, -1.0), (-0.7842, -1.077, -1.0), (-0.7842, 0.9227, -0.8011), (-0.7842, 0.1213, -2.98e-08), (-0.7842, 0.1213, -0.8011), (-1.005, -1.077, -2.98e-08), (-1.005, 0.9227, -2.98e-08), (-0.7842, 0.9227, -2.98e-08), (-0.7842, -1.077, -0.8011), (-0.7842, 0.9227, -1.0), (-0.7842, -1.077, -2.98e-08), (-1.005, 0.9227, -0.8011), (-1.005, -1.077, -0.8011), (-0.4832, -1.077, -0.8011), (-0.4832, 0.9227, -0.8011), (-0.1822, -1.077, -1.0), (-0.1822, 0.9227, -0.8011), (-0.4832, 0.1213, -2.98e-08), (-0.1822, 0.1213, -2.98e-08), (-0.4832, 0.1213, -0.8011), (-0.1822, 0.1213, -0.8011), (-0.1822, 0.9227, -2.98e-08), (-0.1822, -1.077, -0.8011), (-0.1822, 0.9227, -1.0), (-0.1822, -1.077, -2.98e-08), (-0.4832, -1.077, -1.0), (-0.4832, 0.9227, -1.0), (-0.4832, -1.077, -2.98e-08), (1.084, -1.077, 1.0), (1.084, 0.9227, 1.0), (0.863, -1.077, 1.0), (0.863, 0.9227, 0.8011), (0.863, 0.1213, 0.8011), (0.863, -1.077, 0.8011), (0.863, 0.9227, 1.0), (1.084, 0.9227, 0.8011), (1.084, -1.077, 0.8011), (0.562, -1.077, 0.8011), (0.0394, -1.077, 1.0), (0.562, 0.9227, 0.8011), (0.0394, 0.9227, 1.0), (0.2609, -1.077, 1.0), (0.2609, 0.9227, 0.8011), (0.562, 0.1213, 0.8011), (0.2609, 0.1213, 0.8011), (0.2609, -1.077, 0.8011), (0.2609, 0.9227, 1.0), (0.0394, 0.9227, 0.8011), (0.562, -1.077, 1.0), (0.562, 0.9227, 1.0), (0.0394, -1.077, 0.8011), (1.084, -1.077, -1.0), (1.084, 0.9227, -1.0), (0.863, -1.077, -1.0), (0.863, 0.9227, -0.8011), (0.863, 0.1213, -2.98e-08), (0.863, 0.1213, -0.8011), (1.084, -1.077, -2.98e-08), (1.084, 0.9227, -2.98e-08), (0.863, 0.9227, -2.98e-08), (0.863, -1.077, -0.8011), (0.863, 0.9227, -1.0), (0.863, -1.077, -2.98e-08), (1.084, 0.9227, -0.8011), (1.084, -1.077, -0.8011), (0.562, -1.077, -0.8011), (0.0394, -1.077, -1.0), (0.562, 0.9227, -0.8011), (0.0394, 0.9227, -1.0), (0.2609, -1.077, -1.0), (0.2609, 0.9227, -0.8011), (0.562, 0.1213, -2.98e-08), (0.2609, 0.1213, -2.98e-08), (0.562, 0.1213, -0.8011), (0.2609, 0.1213, -0.8011), (0.0394, -1.077, -2.98e-08), (0.0394, 0.9227, -2.98e-08), (0.2609, 0.9227, -2.98e-08), (0.2609, -1.077, -0.8011), (0.2609, 0.9227, -1.0), (0.2609, -1.077, -2.98e-08), (0.0394, 0.9227, -0.8011), (0.562, -1.077, -1.0), (0.562, 0.9227, -1.0), (0.0394, -1.077, -0.8011), (0.562, -1.077, -2.98e-08), (1.009, 2.328, 2.98e-07), (1.016, 2.328, -0.0004924), (1.022, 2.328, -0.001952), (1.027, 2.328, -0.004321), (1.032, 2.328, -0.00751), (1.036, 2.328, -0.0114), (1.039, 2.328, -0.01583), (1.041, 2.328, -0.02064), (1.041, 2.328, -0.02564), (1.041, 2.328, -0.03064), (1.039, 2.328, -0.03545), (1.036, 2.328, -0.03989), (1.032, 2.328, -0.04377), (1.027, 2.328, -0.04696), (1.022, 2.328, -0.04933), (1.016, 2.328, -0.05079), (1.009, 2.328, -0.05128), (1.003, 2.328, -0.05079), (0.9972, 2.328, -0.04933), (0.9917, 2.328, -0.04696), (0.9868, 2.328, -0.04377), (0.9829, 2.328, -0.03989), (0.9799, 2.328, -0.03545), (0.9781, 2.328, -0.03064), (0.9775, 2.328, -0.02564), (0.9781, 2.328, -0.02064), (0.9799, 2.328, -0.01583), (0.9829, 2.328, -0.0114), (0.9868, 2.328, -0.00751), (0.9917, 2.328, -0.004321), (0.9972, 2.328, -0.001952), (1.003, 2.328, -0.0004924), (1.011, 0.9227, -0.01817), (1.009, 0.9227, -0.01802), (1.013, 0.9227, -0.0186), (1.015, 0.9227, -0.01931), (1.016, 0.9227, -0.02025), (1.017, 0.9227, -0.02141), (1.018, 0.9227, -0.02273), (1.019, 0.9227, -0.02415), (1.019, 0.9227, -0.02564), (1.019, 0.9227, -0.02713), (1.018, 0.9227, -0.02856), (1.017, 0.9227, -0.02987), (1.016, 0.9227, -0.03103), (1.015, 0.9227, -0.03198), (1.013, 0.9227, -0.03268), (1.011, 0.9227, -0.03311), (1.009, 0.9227, -0.03326), (1.008, 0.9227, -0.03311), (1.006, 0.9227, -0.03268), (1.004, 0.9227, -0.03198), (1.003, 0.9227, -0.03103), (1.002, 0.9227, -0.02987), (1.001, 0.9227, -0.02856), (1.0, 0.9227, -0.02713), (1.0, 0.9227, -0.02564), (1.0, 0.9227, -0.02415), (1.001, 0.9227, -0.02273), (1.002, 0.9227, -0.02141), (1.003, 0.9227, -0.02025), (1.004, 0.9227, -0.01931), (1.006, 0.9227, -0.0186), (1.008, 0.9227, -0.01817)], [], [(8, 0, 1, 7), (26, 7, 3, 27), (5, 2, 0, 8), (6, 1, 0, 2), (27, 3, 4, 23), (18, 6, 2, 17), (23, 4, 13, 37), (30, 5, 8, 25), (25, 8, 7, 26), (9, 17, 2, 5), (3, 10, 13, 4), (3, 6, 18, 10), (7, 1, 6, 3), (47, 9, 5, 30), (96, 41, 12, 67), (15, 70, 58, 11), (16, 11, 58, 60), (41, 38, 14, 12), (18, 17, 11, 16), (38, 37, 13, 14), (44, 95, 70, 15), (9, 15, 11, 17), (12, 14, 13, 10), (12, 10, 18, 16), (67, 12, 16, 60), (47, 44, 15, 9), (32, 31, 20, 19), (26, 27, 22, 31), (28, 32, 19, 21), (29, 21, 19, 20), (27, 23, 24, 22), (46, 45, 21, 29), (23, 37, 39, 24), (30, 25, 32, 28), (25, 26, 31, 32), (33, 28, 21, 45), (22, 24, 39, 34), (22, 34, 46, 29), (31, 22, 29, 20), (47, 30, 28, 33), (96, 101, 36, 41), (42, 35, 86, 104), (43, 88, 86, 35), (41, 36, 40, 38), (46, 43, 35, 45), (38, 40, 39, 37), (44, 42, 104, 95), (33, 45, 35, 42), (36, 34, 39, 40), (36, 43, 46, 34), (101, 88, 43, 36), (47, 33, 42, 44), (56, 55, 49, 48), (78, 79, 51, 55), (53, 56, 48, 50), (54, 50, 48, 49), (79, 75, 52, 51), (69, 68, 50, 54), (75, 91, 63, 52), (82, 77, 56, 53), (77, 78, 55, 56), (57, 53, 50, 68), (51, 52, 63, 59), (51, 59, 69, 54), (55, 51, 54, 49), (105, 82, 53, 57), (70, 58, 60, 67), (96, 67, 62, 97), (65, 61, 58, 70), (66, 60, 58, 61), (97, 62, 64, 92), (69, 66, 61, 68), (92, 64, 63, 91), (100, 65, 70, 95), (95, 70, 67, 96), (57, 68, 61, 65), (62, 59, 63, 64), (62, 66, 69, 59), (67, 60, 66, 62), (105, 57, 65, 100), (84, 71, 72, 83), (78, 83, 74, 79), (80, 73, 71, 84), (81, 72, 71, 73), (79, 74, 76, 75), (103, 81, 73, 102), (75, 76, 93, 91), (82, 80, 84, 77), (77, 84, 83, 78), (85, 102, 73, 80), (74, 87, 93, 76), (74, 81, 103, 87), (83, 72, 81, 74), (105, 85, 80, 82), (104, 101, 88, 86), (96, 97, 90, 101), (98, 104, 86, 89), (99, 89, 86, 88), (97, 92, 94, 90), (103, 102, 89, 99), (92, 91, 93, 94), (100, 95, 104, 98), (95, 96, 101, 104), (85, 98, 89, 102), (90, 94, 93, 87), (90, 87, 103, 99), (101, 90, 99, 88), (105, 100, 98, 85), (107, 106, 139, 138), (140, 108, 107, 138), (141, 109, 108, 140), (142, 110, 109, 141), (111, 110, 142, 143), (112, 111, 143, 144), (113, 112, 144, 145), (145, 146, 114, 113), (147, 115, 114, 146), (116, 115, 147, 148), (117, 116, 148, 149), (118, 117, 149, 150), (119, 118, 150, 151), (120, 119, 151, 152), (121, 120, 152, 153), (154, 122, 121, 153), (155, 123, 122, 154), (124, 123, 155, 156), (125, 124, 156, 157), (126, 125, 157, 158), (159, 127, 126, 158), (160, 128, 127, 159), (161, 129, 128, 160), (162, 130, 129, 161), (163, 131, 130, 162), (164, 132, 131, 163), (165, 133, 132, 164), (166, 134, 133, 165), (167, 135, 134, 166), (168, 136, 135, 167), (137, 106, 107, 108, 109, 110, 111, 112, 113, 114, 115, 116, 117, 118, 119, 120, 121, 122, 123, 124, 125, 126, 127, 128, 129, 130, 131, 132, 133, 134, 135, 136), (169, 137, 136, 168), (106, 137, 169, 139), (145, 144, 143, 142, 141, 140, 138, 139, 169, 168, 167, 166, 165, 164, 163, 162, 146), (148, 147, 146, 162, 161, 160, 159, 158, 157, 156, 155, 154, 153, 152, 151, 150, 149)])
_uv = me_cube_005.uv_layers.new(name='UVMap')
_uv.uv.foreach_set('vector', [0.6001, 0.0, 0.625, 0.0, 0.625, 0.25, 0.6001, 0.25, 0.5, 0.25, 0.6001, 0.25, 0.6001, 0.2764, 0.5, 0.2764, 0.6001, 0.9736, 0.625, 0.9736, 0.625, 1.0, 0.6001, 1.0, 0.8486, 0.5, 0.875, 0.5, 0.875, 0.75, 0.8486, 0.75, 0.5, 0.2764, 0.6001, 0.2764, 0.6001, 0.2764, 0.5, 0.2764, 0.8125, 0.5, 0.8486, 0.5, 0.8486, 0.75, 0.8125, 0.75, 0.5, 0.2764, 0.6001, 0.2764, 0.6001, 0.3125, 0.5, 0.3125, 0.5, 0.9736, 0.6001, 0.9736, 0.6001, 1.0, 0.5, 1.0, 0.5, 0.0, 0.6001, 0.0, 0.6001, 0.25, 0.5, 0.25, 0.6001, 0.9375, 0.625, 0.9375, 0.625, 0.9736, 0.6001, 0.9736, 0.6001, 0.2764, 0.6001, 0.3125, 0.6001, 0.3125, 0.6001, 0.2764, 0.6001, 0.2764, 0.625, 0.2764, 0.625, 0.3125, 0.6001, 0.3125, 0.6001, 0.25, 0.625, 0.25, 0.625, 0.2764, 0.6001, 0.2764, 0.5, 0.9375, 0.6001, 0.9375, 0.6001, 0.9736, 0.5, 0.9736, 0.5, 0.25, 0.5, 0.2764, 0.6001, 0.2764, 0.6001, 0.25, 0.6001, 0.9736, 0.6001, 1.0, 0.625, 1.0, 0.625, 0.9736, 0.8486, 0.5, 0.8486, 0.75, 0.875, 0.75, 0.875, 0.5, 0.5, 0.2764, 0.5, 0.2764, 0.6001, 0.2764, 0.6001, 0.2764, 0.8125, 0.5, 0.8125, 0.75, 0.8486, 0.75, 0.8486, 0.5, 0.5, 0.2764, 0.5, 0.3125, 0.6001, 0.3125, 0.6001, 0.2764, 0.5, 0.9736, 0.5, 1.0, 0.6001, 1.0, 0.6001, 0.9736, 0.6001, 0.9375, 0.6001, 0.9736, 0.625, 0.9736, 0.625, 0.9375, 0.6001, 0.2764, 0.6001, 0.2764, 0.6001, 0.3125, 0.6001, 0.3125, 0.6001, 0.2764, 0.6001, 0.3125, 0.625, 0.3125, 0.625, 0.2764, 0.6001, 0.25, 0.6001, 0.2764, 0.625, 0.2764, 0.625, 0.25, 0.5, 0.9375, 0.5, 0.9736, 0.6001, 0.9736, 0.6001, 0.9375, 0.6001, 0.0, 0.6001, 0.25, 0.625, 0.25, 0.625, 0.0, 0.5, 0.25, 0.5, 0.2764, 0.6001, 0.2764, 0.6001, 0.25, 0.6001, 0.9736, 0.6001, 1.0, 0.625, 1.0, 0.625, 0.9736, 0.8486, 0.5, 0.8486, 0.75, 0.875, 0.75, 0.875, 0.5, 0.5, 0.2764, 0.5, 0.2764, 0.6001, 0.2764, 0.6001, 0.2764, 0.8125, 0.5, 0.8125, 0.75, 0.8486, 0.75, 0.8486, 0.5, 0.5, 0.2764, 0.5, 0.3125, 0.6001, 0.3125, 0.6001, 0.2764, 0.5, 0.9736, 0.5, 1.0, 0.6001, 1.0, 0.6001, 0.9736, 0.5, 0.0, 0.5, 0.25, 0.6001, 0.25, 0.6001, 0.0, 0.6001, 0.9375, 0.6001, 0.9736, 0.625, 0.9736, 0.625, 0.9375, 0.6001, 0.2764, 0.6001, 0.2764, 0.6001, 0.3125, 0.6001, 0.3125, 0.6001, 0.2764, 0.6001, 0.3125, 0.625, 0.3125, 0.625, 0.2764, 0.6001, 0.25, 0.6001, 0.2764, 0.625, 0.2764, 0.625, 0.25, 0.5, 0.9375, 0.5, 0.9736, 0.6001, 0.9736, 0.6001, 0.9375, 0.5, 0.25, 0.6001, 0.25, 0.6001, 0.2764, 0.5, 0.2764, 0.6001, 0.9736, 0.625, 0.9736, 0.625, 1.0, 0.6001, 1.0, 0.8486, 0.5, 0.875, 0.5, 0.875, 0.75, 0.8486, 0.75, 0.5, 0.2764, 0.6001, 0.2764, 0.6001, 0.2764, 0.5, 0.2764, 0.8125, 0.5, 0.8486, 0.5, 0.8486, 0.75, 0.8125, 0.75, 0.5, 0.2764, 0.6001, 0.2764, 0.6001, 0.3125, 0.5, 0.3125, 0.5, 0.9736, 0.6001, 0.9736, 0.6001, 1.0, 0.5, 1.0, 0.6001, 0.9375, 0.625, 0.9375, 0.625, 0.9736, 0.6001, 0.9736, 0.6001, 0.2764, 0.6001, 0.3125, 0.6001, 0.3125, 0.6001, 0.2764, 0.6001, 0.2764, 0.625, 0.2764, 0.625, 0.3125, 0.6001, 0.3125, 0.6001, 0.25, 0.625, 0.25, 0.625, 0.2764, 0.6001, 0.2764, 0.5, 0.9375, 0.6001, 0.9375, 0.6001, 0.9736, 0.5, 0.9736, 0.6001, 0.0, 0.6001, 0.25, 0.625, 0.25, 0.625, 0.0, 0.5, 0.25, 0.5, 0.2764, 0.6001, 0.2764, 0.6001, 0.25, 0.6001, 0.9736, 0.6001, 1.0, 0.625, 1.0, 0.625, 0.9736, 0.8486, 0.5, 0.8486, 0.75, 0.875, 0.75, 0.875, 0.5, 0.5, 0.2764, 0.5, 0.2764, 0.6001, 0.2764, 0.6001, 0.2764, 0.8125, 0.5, 0.8125, 0.75, 0.8486, 0.75, 0.8486, 0.5, 0.5, 0.2764, 0.5, 0.3125, 0.6001, 0.3125, 0.6001, 0.2764, 0.5, 0.9736, 0.5, 1.0, 0.6001, 1.0, 0.6001, 0.9736, 0.5, 0.0, 0.5, 0.25, 0.6001, 0.25, 0.6001, 0.0, 0.6001, 0.9375, 0.6001, 0.9736, 0.625, 0.9736, 0.625, 0.9375, 0.6001, 0.2764, 0.6001, 0.2764, 0.6001, 0.3125, 0.6001, 0.3125, 0.6001, 0.2764, 0.6001, 0.3125, 0.625, 0.3125, 0.625, 0.2764, 0.6001, 0.25, 0.6001, 0.2764, 0.625, 0.2764, 0.625, 0.25, 0.5, 0.9375, 0.5, 0.9736, 0.6001, 0.9736, 0.6001, 0.9375, 0.6001, 0.0, 0.625, 0.0, 0.625, 0.25, 0.6001, 0.25, 0.5, 0.25, 0.6001, 0.25, 0.6001, 0.2764, 0.5, 0.2764, 0.6001, 0.9736, 0.625, 0.9736, 0.625, 1.0, 0.6001, 1.0, 0.8486, 0.5, 0.875, 0.5, 0.875, 0.75, 0.8486, 0.75, 0.5, 0.2764, 0.6001, 0.2764, 0.6001, 0.2764, 0.5, 0.2764, 0.8125, 0.5, 0.8486, 0.5, 0.8486, 0.75, 0.8125, 0.75, 0.5, 0.2764, 0.6001, 0.2764, 0.6001, 0.3125, 0.5, 0.3125, 0.5, 0.9736, 0.6001, 0.9736, 0.6001, 1.0, 0.5, 1.0, 0.5, 0.0, 0.6001, 0.0, 0.6001, 0.25, 0.5, 0.25, 0.6001, 0.9375, 0.625, 0.9375, 0.625, 0.9736, 0.6001, 0.9736, 0.6001, 0.2764, 0.6001, 0.3125, 0.6001, 0.3125, 0.6001, 0.2764, 0.6001, 0.2764, 0.625, 0.2764, 0.625, 0.3125, 0.6001, 0.3125, 0.6001, 0.25, 0.625, 0.25, 0.625, 0.2764, 0.6001, 0.2764, 0.5, 0.9375, 0.6001, 0.9375, 0.6001, 0.9736, 0.5, 0.9736, 0.6001, 0.0, 0.625, 0.0, 0.625, 0.25, 0.6001, 0.25, 0.5, 0.25, 0.6001, 0.25, 0.6001, 0.2764, 0.5, 0.2764, 0.6001, 0.9736, 0.625, 0.9736, 0.625, 1.0, 0.6001, 1.0, 0.8486, 0.5, 0.875, 0.5, 0.875, 0.75, 0.8486, 0.75, 0.5, 0.2764, 0.6001, 0.2764, 0.6001, 0.2764, 0.5, 0.2764, 0.8125, 0.5, 0.8486, 0.5, 0.8486, 0.75, 0.8125, 0.75, 0.5, 0.2764, 0.6001, 0.2764, 0.6001, 0.3125, 0.5, 0.3125, 0.5, 0.9736, 0.6001, 0.9736, 0.6001, 1.0, 0.5, 1.0, 0.5, 0.0, 0.6001, 0.0, 0.6001, 0.25, 0.5, 0.25, 0.6001, 0.9375, 0.625, 0.9375, 0.625, 0.9736, 0.6001, 0.9736, 0.6001, 0.2764, 0.6001, 0.3125, 0.6001, 0.3125, 0.6001, 0.2764, 0.6001, 0.2764, 0.625, 0.2764, 0.625, 0.3125, 0.6001, 0.3125, 0.6001, 0.25, 0.625, 0.25, 0.625, 0.2764, 0.6001, 0.2764, 0.5, 0.9375, 0.6001, 0.9375, 0.6001, 0.9736, 0.5, 0.9736, 0.6001, 0.0, 0.6001, 0.25, 0.625, 0.25, 0.625, 0.0, 0.5, 0.25, 0.5, 0.2764, 0.6001, 0.2764, 0.6001, 0.25, 0.6001, 0.9736, 0.6001, 1.0, 0.625, 1.0, 0.625, 0.9736, 0.8486, 0.5, 0.8486, 0.75, 0.875, 0.75, 0.875, 0.5, 0.5, 0.2764, 0.5, 0.2764, 0.6001, 0.2764, 0.6001, 0.2764, 0.8125, 0.5, 0.8125, 0.75, 0.8486, 0.75, 0.8486, 0.5, 0.5, 0.2764, 0.5, 0.3125, 0.6001, 0.3125, 0.6001, 0.2764, 0.5, 0.9736, 0.5, 1.0, 0.6001, 1.0, 0.6001, 0.9736, 0.5, 0.0, 0.5, 0.25, 0.6001, 0.25, 0.6001, 0.0, 0.6001, 0.9375, 0.6001, 0.9736, 0.625, 0.9736, 0.625, 0.9375, 0.6001, 0.2764, 0.6001, 0.2764, 0.6001, 0.3125, 0.6001, 0.3125, 0.6001, 0.2764, 0.6001, 0.3125, 0.625, 0.3125, 0.625, 0.2764, 0.6001, 0.25, 0.6001, 0.2764, 0.625, 0.2764, 0.625, 0.25, 0.5, 0.9375, 0.5, 0.9736, 0.6001, 0.9736, 0.6001, 0.9375, 0.2968, 0.4854, 0.25, 0.49, 0.25, 0.3213, 0.2639, 0.3199, 0.2773, 0.3159, 0.3418, 0.4717, 0.2968, 0.4854, 0.2639, 0.3199, 0.2896, 0.3093, 0.3833, 0.4496, 0.3418, 0.4717, 0.2773, 0.3159, 0.3004, 0.3004, 0.4197, 0.4197, 0.3833, 0.4496, 0.2896, 0.3093, 0.4496, 0.3833, 0.4197, 0.4197, 0.3004, 0.3004, 0.3093, 0.2896, 0.4717, 0.3418, 0.4496, 0.3833, 0.3093, 0.2896, 0.3159, 0.2773, 0.4854, 0.2968, 0.4717, 0.3418, 0.3159, 0.2773, 0.3199, 0.2639, 0.3199, 0.2639, 0.3213, 0.25, 0.49, 0.25, 0.4854, 0.2968, 0.3199, 0.2361, 0.4854, 0.2032, 0.49, 0.25, 0.3213, 0.25, 0.4717, 0.1582, 0.4854, 0.2032, 0.3199, 0.2361, 0.3159, 0.2227, 0.4496, 0.1167, 0.4717, 0.1582, 0.3159, 0.2227, 0.3093, 0.2104, 0.4197, 0.08029, 0.4496, 0.1167, 0.3093, 0.2104, 0.3004, 0.1996, 0.3833, 0.05045, 0.4197, 0.08029, 0.3004, 0.1996, 0.2896, 0.1907, 0.3418, 0.02827, 0.3833, 0.05045, 0.2896, 0.1907, 0.2773, 0.1841, 0.2968, 0.01461, 0.3418, 0.02827, 0.2773, 0.1841, 0.2639, 0.1801, 0.25, 0.1787, 0.25, 0.01, 0.2968, 0.01461, 0.2639, 0.1801, 0.2361, 0.1801, 0.2032, 0.01461, 0.25, 0.01, 0.25, 0.1787, 0.1582, 0.02827, 0.2032, 0.01461, 0.2361, 0.1801, 0.2227, 0.1841, 0.1167, 0.05045, 0.1582, 0.02827, 0.2227, 0.1841, 0.2104, 0.1907, 0.08029, 0.08029, 0.1167, 0.05045, 0.2104, 0.1907, 0.1996, 0.1996, 0.1907, 0.2104, 0.05045, 0.1167, 0.08029, 0.08029, 0.1996, 0.1996, 0.1841, 0.2227, 0.02827, 0.1582, 0.05045, 0.1167, 0.1907, 0.2104, 0.1801, 0.2361, 0.01461, 0.2032, 0.02827, 0.1582, 0.1841, 0.2227, 0.1787, 0.25, 0.01, 0.25, 0.01461, 0.2032, 0.1801, 0.2361, 0.1801, 0.2639, 0.01461, 0.2968, 0.01, 0.25, 0.1787, 0.25, 0.1841, 0.2773, 0.02827, 0.3418, 0.01461, 0.2968, 0.1801, 0.2639, 0.1907, 0.2896, 0.05045, 0.3833, 0.02827, 0.3418, 0.1841, 0.2773, 0.1996, 0.3004, 0.08029, 0.4197, 0.05045, 0.3833, 0.1907, 0.2896, 0.2104, 0.3093, 0.1167, 0.4496, 0.08029, 0.4197, 0.1996, 0.3004, 0.2227, 0.3159, 0.1582, 0.4717, 0.1167, 0.4496, 0.2104, 0.3093, 0.7032, 0.4854, 0.75, 0.49, 0.7968, 0.4854, 0.8418, 0.4717, 0.8833, 0.4496, 0.9197, 0.4197, 0.9496, 0.3833, 0.9717, 0.3418, 0.9854, 0.2968, 0.99, 0.25, 0.9854, 0.2032, 0.9717, 0.1582, 0.9496, 0.1167, 0.9197, 0.08029, 0.8833, 0.05045, 0.8418, 0.02827, 0.7968, 0.01461, 0.75, 0.01, 0.7032, 0.01461, 0.6582, 0.02827, 0.6167, 0.05045, 0.5803, 0.08029, 0.5504, 0.1167, 0.5283, 0.1582, 0.5146, 0.2032, 0.51, 0.25, 0.5146, 0.2968, 0.5283, 0.3418, 0.5504, 0.3833, 0.5803, 0.4197, 0.6167, 0.4496, 0.6582, 0.4717, 0.2361, 0.3199, 0.2032, 0.4854, 0.1582, 0.4717, 0.2227, 0.3159, 0.25, 0.49, 0.2032, 0.4854, 0.2361, 0.3199, 0.25, 0.3213, 0.5, 0.2626, 0.5, 0.2626, 0.5, 0.2628, 0.5, 0.2629, 0.5, 0.2631, 0.5, 0.2633, 0.5, 0.2635, 0.5, 0.2637, 0.5, 0.264, 0.5, 0.2642, 0.5, 0.2644, 0.5, 0.2646, 0.5, 0.2647, 0.5, 0.2648, 0.5, 0.2649, 0.5, 0.2649, 0.5, 0.2626, 0.5, 0.2626, 0.5, 0.2626, 0.5, 0.2626, 0.5, 0.2649, 0.5, 0.2649, 0.5, 0.2648, 0.5, 0.2647, 0.5, 0.2646, 0.5, 0.2644, 0.5, 0.2642, 0.5, 0.264, 0.5, 0.2637, 0.5, 0.2635, 0.5, 0.2633, 0.5, 0.2631, 0.5, 0.2629, 0.5, 0.2628])
me_cube_005.use_remesh_fix_poles = True
me_cube_005.use_remesh_preserve_attributes = False
me_cube_005.update()
me_cube_015 = bpy.data.meshes.new('Cube.015')
me_cube_015.from_pydata([(-1.005, -1.077, 1.0), (-1.005, 0.9227, 1.0), (-0.7842, -1.077, 1.0), (-0.7842, 0.9227, 0.8011), (-0.7842, 0.1213, 0.8011), (-0.7842, -1.077, 0.8011), (-0.7842, 0.9227, 1.0), (-1.005, 0.9227, 0.8011), (-1.005, -1.077, 0.8011), (-0.4832, -1.077, 0.8011), (-0.4832, 0.9227, 0.8011), (-0.1822, -1.077, 1.0), (-0.1822, 0.9227, 0.8011), (-0.4832, 0.1213, 0.8011), (-0.1822, 0.1213, 0.8011), (-0.1822, -1.077, 0.8011), (-0.1822, 0.9227, 1.0), (-0.4832, -1.077, 1.0), (-0.4832, 0.9227, 1.0), (-1.005, -1.077, -1.0), (-1.005, 0.9227, -1.0), (-0.7842, -1.077, -1.0), (-0.7842, 0.9227, -0.8011), (-0.7842, 0.1213, -2.98e-08), (-0.7842, 0.1213, -0.8011), (-1.005, -1.077, -2.98e-08), (-1.005, 0.9227, -2.98e-08), (-0.7842, 0.9227, -2.98e-08), (-0.7842, -1.077, -0.8011), (-0.7842, 0.9227, -1.0), (-0.7842, -1.077, -2.98e-08), (-1.005, 0.9227, -0.8011), (-1.005, -1.077, -0.8011), (-0.4832, -1.077, -0.8011), (-0.4832, 0.9227, -0.8011), (-0.1822, -1.077, -1.0), (-0.1822, 0.9227, -0.8011), (-0.4832, 0.1213, -2.98e-08), (-0.1822, 0.1213, -2.98e-08), (-0.4832, 0.1213, -0.8011), (-0.1822, 0.1213, -0.8011), (-0.1822, 0.9227, -2.98e-08), (-0.1822, -1.077, -0.8011), (-0.1822, 0.9227, -1.0), (-0.1822, -1.077, -2.98e-08), (-0.4832, -1.077, -1.0), (-0.4832, 0.9227, -1.0), (-0.4832, -1.077, -2.98e-08), (1.084, -1.077, 1.0), (1.084, 0.9227, 1.0), (0.863, -1.077, 1.0), (0.863, 0.9227, 0.8011), (0.863, 0.1213, 0.8011), (0.863, -1.077, 0.8011), (0.863, 0.9227, 1.0), (1.084, 0.9227, 0.8011), (1.084, -1.077, 0.8011), (0.562, -1.077, 0.8011), (0.0394, -1.077, 1.0), (0.562, 0.9227, 0.8011), (0.0394, 0.9227, 1.0), (0.2609, -1.077, 1.0), (0.2609, 0.9227, 0.8011), (0.562, 0.1213, 0.8011), (0.2609, 0.1213, 0.8011), (0.2609, -1.077, 0.8011), (0.2609, 0.9227, 1.0), (0.0394, 0.9227, 0.8011), (0.562, -1.077, 1.0), (0.562, 0.9227, 1.0), (0.0394, -1.077, 0.8011), (1.084, -1.077, -1.0), (1.084, 0.9227, -1.0), (0.863, -1.077, -1.0), (0.863, 0.9227, -0.8011), (0.863, 0.1213, -2.98e-08), (0.863, 0.1213, -0.8011), (1.084, -1.077, -2.98e-08), (1.084, 0.9227, -2.98e-08), (0.863, 0.9227, -2.98e-08), (0.863, -1.077, -0.8011), (0.863, 0.9227, -1.0), (0.863, -1.077, -2.98e-08), (1.084, 0.9227, -0.8011), (1.084, -1.077, -0.8011), (0.562, -1.077, -0.8011), (0.0394, -1.077, -1.0), (0.562, 0.9227, -0.8011), (0.0394, 0.9227, -1.0), (0.2609, -1.077, -1.0), (0.2609, 0.9227, -0.8011), (0.562, 0.1213, -2.98e-08), (0.2609, 0.1213, -2.98e-08), (0.562, 0.1213, -0.8011), (0.2609, 0.1213, -0.8011), (0.0394, -1.077, -2.98e-08), (0.0394, 0.9227, -2.98e-08), (0.2609, 0.9227, -2.98e-08), (0.2609, -1.077, -0.8011), (0.2609, 0.9227, -1.0), (0.2609, -1.077, -2.98e-08), (0.0394, 0.9227, -0.8011), (0.562, -1.077, -1.0), (0.562, 0.9227, -1.0), (0.0394, -1.077, -0.8011), (0.562, -1.077, -2.98e-08), (-0.9307, 2.328, 5.96e-08), (-0.9244, 2.328, -0.0004926), (-0.9184, 2.328, -0.001952), (-0.9129, 2.328, -0.004321), (-0.9081, 2.328, -0.00751), (-0.9041, 2.328, -0.0114), (-0.9011, 2.328, -0.01583), (-0.8993, 2.328, -0.02064), (-0.8987, 2.328, -0.02564), (-0.8993, 2.328, -0.03064), (-0.9011, 2.328, -0.03545), (-0.9041, 2.328, -0.03989), (-0.9081, 2.328, -0.04377), (-0.9129, 2.328, -0.04696), (-0.9184, 2.328, -0.04933), (-0.9244, 2.328, -0.05079), (-0.9307, 2.328, -0.05128), (-0.9369, 2.328, -0.05079), (-0.9429, 2.328, -0.04933), (-0.9484, 2.328, -0.04696), (-0.9533, 2.328, -0.04377), (-0.9573, 2.328, -0.03989), (-0.9602, 2.328, -0.03545), (-0.962, 2.328, -0.03064), (-0.9627, 2.328, -0.02564), (-0.962, 2.328, -0.02064), (-0.9602, 2.328, -0.01583), (-0.9573, 2.328, -0.0114), (-0.9533, 2.328, -0.00751), (-0.9484, 2.328, -0.004321), (-0.9429, 2.328, -0.001952), (-0.9369, 2.328, -0.0004926), (-0.9288, 0.9227, -0.01817), (-0.9307, 0.9227, -0.01802), (-0.927, 0.9227, -0.0186), (-0.9254, 0.9227, -0.01931), (-0.924, 0.9227, -0.02025), (-0.9228, 0.9227, -0.02141), (-0.9219, 0.9227, -0.02273), (-0.9214, 0.9227, -0.02415), (-0.9212, 0.9227, -0.02564), (-0.9214, 0.9227, -0.02713), (-0.9219, 0.9227, -0.02856), (-0.9228, 0.9227, -0.02987), (-0.924, 0.9227, -0.03103), (-0.9254, 0.9227, -0.03198), (-0.927, 0.9227, -0.03268), (-0.9288, 0.9227, -0.03311), (-0.9307, 0.9227, -0.03326), (-0.9325, 0.9227, -0.03311), (-0.9343, 0.9227, -0.03268), (-0.936, 0.9227, -0.03198), (-0.9374, 0.9227, -0.03103), (-0.9386, 0.9227, -0.02987), (-0.9395, 0.9227, -0.02856), (-0.94, 0.9227, -0.02713), (-0.9402, 0.9227, -0.02564), (-0.94, 0.9227, -0.02415), (-0.9395, 0.9227, -0.02273), (-0.9386, 0.9227, -0.02141), (-0.9374, 0.9227, -0.02025), (-0.936, 0.9227, -0.01931), (-0.9343, 0.9227, -0.0186), (-0.9325, 0.9227, -0.01817)], [], [(8, 0, 1, 7), (26, 7, 3, 27), (5, 2, 0, 8), (6, 1, 0, 2), (27, 3, 4, 23), (18, 6, 2, 17), (23, 4, 13, 37), (30, 5, 8, 25), (25, 8, 7, 26), (9, 17, 2, 5), (3, 10, 13, 4), (3, 6, 18, 10), (7, 1, 6, 3), (47, 9, 5, 30), (96, 41, 12, 67), (15, 70, 58, 11), (16, 11, 58, 60), (41, 38, 14, 12), (18, 17, 11, 16), (38, 37, 13, 14), (44, 95, 70, 15), (9, 15, 11, 17), (12, 14, 13, 10), (12, 10, 18, 16), (67, 12, 16, 60), (47, 44, 15, 9), (32, 31, 20, 19), (26, 27, 22, 31), (28, 32, 19, 21), (29, 21, 19, 20), (27, 23, 24, 22), (46, 45, 21, 29), (23, 37, 39, 24), (30, 25, 32, 28), (25, 26, 31, 32), (33, 28, 21, 45), (22, 24, 39, 34), (22, 34, 46, 29), (31, 22, 29, 20), (47, 30, 28, 33), (96, 101, 36, 41), (42, 35, 86, 104), (43, 88, 86, 35), (41, 36, 40, 38), (46, 43, 35, 45), (38, 40, 39, 37), (44, 42, 104, 95), (33, 45, 35, 42), (36, 34, 39, 40), (36, 43, 46, 34), (101, 88, 43, 36), (47, 33, 42, 44), (56, 55, 49, 48), (78, 79, 51, 55), (53, 56, 48, 50), (54, 50, 48, 49), (79, 75, 52, 51), (69, 68, 50, 54), (75, 91, 63, 52), (82, 77, 56, 53), (77, 78, 55, 56), (57, 53, 50, 68), (51, 52, 63, 59), (51, 59, 69, 54), (55, 51, 54, 49), (105, 82, 53, 57), (70, 58, 60, 67), (96, 67, 62, 97), (65, 61, 58, 70), (66, 60, 58, 61), (97, 62, 64, 92), (69, 66, 61, 68), (92, 64, 63, 91), (100, 65, 70, 95), (95, 70, 67, 96), (57, 68, 61, 65), (62, 59, 63, 64), (62, 66, 69, 59), (67, 60, 66, 62), (105, 57, 65, 100), (84, 71, 72, 83), (78, 83, 74, 79), (80, 73, 71, 84), (81, 72, 71, 73), (79, 74, 76, 75), (103, 81, 73, 102), (75, 76, 93, 91), (82, 80, 84, 77), (77, 84, 83, 78), (85, 102, 73, 80), (74, 87, 93, 76), (74, 81, 103, 87), (83, 72, 81, 74), (105, 85, 80, 82), (104, 101, 88, 86), (96, 97, 90, 101), (98, 104, 86, 89), (99, 89, 86, 88), (97, 92, 94, 90), (103, 102, 89, 99), (92, 91, 93, 94), (100, 95, 104, 98), (95, 96, 101, 104), (85, 98, 89, 102), (90, 94, 93, 87), (90, 87, 103, 99), (101, 90, 99, 88), (105, 100, 98, 85), (107, 106, 139, 138), (140, 108, 107, 138), (141, 109, 108, 140), (142, 110, 109, 141), (111, 110, 142, 143), (112, 111, 143, 144), (113, 112, 144, 145), (145, 146, 114, 113), (147, 115, 114, 146), (116, 115, 147, 148), (117, 116, 148, 149), (118, 117, 149, 150), (119, 118, 150, 151), (120, 119, 151, 152), (121, 120, 152, 153), (154, 122, 121, 153), (155, 123, 122, 154), (124, 123, 155, 156), (125, 124, 156, 157), (126, 125, 157, 158), (159, 127, 126, 158), (160, 128, 127, 159), (161, 129, 128, 160), (162, 130, 129, 161), (163, 131, 130, 162), (164, 132, 131, 163), (165, 133, 132, 164), (166, 134, 133, 165), (167, 135, 134, 166), (168, 136, 135, 167), (137, 106, 107, 108, 109, 110, 111, 112, 113, 114, 115, 116, 117, 118, 119, 120, 121, 122, 123, 124, 125, 126, 127, 128, 129, 130, 131, 132, 133, 134, 135, 136), (169, 137, 136, 168), (106, 137, 169, 139), (145, 144, 143, 142, 141, 140, 138, 139, 169, 168, 167, 166, 165, 164, 163, 162, 146), (148, 147, 146, 162, 161, 160, 159, 158, 157, 156, 155, 154, 153, 152, 151, 150, 149)])
_uv = me_cube_015.uv_layers.new(name='UVMap')
_uv.uv.foreach_set('vector', [0.6001, 0.0, 0.625, 0.0, 0.625, 0.25, 0.6001, 0.25, 0.5, 0.25, 0.6001, 0.25, 0.6001, 0.2764, 0.5, 0.2764, 0.6001, 0.9736, 0.625, 0.9736, 0.625, 1.0, 0.6001, 1.0, 0.8486, 0.5, 0.875, 0.5, 0.875, 0.75, 0.8486, 0.75, 0.5, 0.2764, 0.6001, 0.2764, 0.6001, 0.2764, 0.5, 0.2764, 0.8125, 0.5, 0.8486, 0.5, 0.8486, 0.75, 0.8125, 0.75, 0.5, 0.2764, 0.6001, 0.2764, 0.6001, 0.3125, 0.5, 0.3125, 0.5, 0.9736, 0.6001, 0.9736, 0.6001, 1.0, 0.5, 1.0, 0.5, 0.0, 0.6001, 0.0, 0.6001, 0.25, 0.5, 0.25, 0.6001, 0.9375, 0.625, 0.9375, 0.625, 0.9736, 0.6001, 0.9736, 0.6001, 0.2764, 0.6001, 0.3125, 0.6001, 0.3125, 0.6001, 0.2764, 0.6001, 0.2764, 0.625, 0.2764, 0.625, 0.3125, 0.6001, 0.3125, 0.6001, 0.25, 0.625, 0.25, 0.625, 0.2764, 0.6001, 0.2764, 0.5, 0.9375, 0.6001, 0.9375, 0.6001, 0.9736, 0.5, 0.9736, 0.5, 0.25, 0.5, 0.2764, 0.6001, 0.2764, 0.6001, 0.25, 0.6001, 0.9736, 0.6001, 1.0, 0.625, 1.0, 0.625, 0.9736, 0.8486, 0.5, 0.8486, 0.75, 0.875, 0.75, 0.875, 0.5, 0.5, 0.2764, 0.5, 0.2764, 0.6001, 0.2764, 0.6001, 0.2764, 0.8125, 0.5, 0.8125, 0.75, 0.8486, 0.75, 0.8486, 0.5, 0.5, 0.2764, 0.5, 0.3125, 0.6001, 0.3125, 0.6001, 0.2764, 0.5, 0.9736, 0.5, 1.0, 0.6001, 1.0, 0.6001, 0.9736, 0.6001, 0.9375, 0.6001, 0.9736, 0.625, 0.9736, 0.625, 0.9375, 0.6001, 0.2764, 0.6001, 0.2764, 0.6001, 0.3125, 0.6001, 0.3125, 0.6001, 0.2764, 0.6001, 0.3125, 0.625, 0.3125, 0.625, 0.2764, 0.6001, 0.25, 0.6001, 0.2764, 0.625, 0.2764, 0.625, 0.25, 0.5, 0.9375, 0.5, 0.9736, 0.6001, 0.9736, 0.6001, 0.9375, 0.6001, 0.0, 0.6001, 0.25, 0.625, 0.25, 0.625, 0.0, 0.5, 0.25, 0.5, 0.2764, 0.6001, 0.2764, 0.6001, 0.25, 0.6001, 0.9736, 0.6001, 1.0, 0.625, 1.0, 0.625, 0.9736, 0.8486, 0.5, 0.8486, 0.75, 0.875, 0.75, 0.875, 0.5, 0.5, 0.2764, 0.5, 0.2764, 0.6001, 0.2764, 0.6001, 0.2764, 0.8125, 0.5, 0.8125, 0.75, 0.8486, 0.75, 0.8486, 0.5, 0.5, 0.2764, 0.5, 0.3125, 0.6001, 0.3125, 0.6001, 0.2764, 0.5, 0.9736, 0.5, 1.0, 0.6001, 1.0, 0.6001, 0.9736, 0.5, 0.0, 0.5, 0.25, 0.6001, 0.25, 0.6001, 0.0, 0.6001, 0.9375, 0.6001, 0.9736, 0.625, 0.9736, 0.625, 0.9375, 0.6001, 0.2764, 0.6001, 0.2764, 0.6001, 0.3125, 0.6001, 0.3125, 0.6001, 0.2764, 0.6001, 0.3125, 0.625, 0.3125, 0.625, 0.2764, 0.6001, 0.25, 0.6001, 0.2764, 0.625, 0.2764, 0.625, 0.25, 0.5, 0.9375, 0.5, 0.9736, 0.6001, 0.9736, 0.6001, 0.9375, 0.5, 0.25, 0.6001, 0.25, 0.6001, 0.2764, 0.5, 0.2764, 0.6001, 0.9736, 0.625, 0.9736, 0.625, 1.0, 0.6001, 1.0, 0.8486, 0.5, 0.875, 0.5, 0.875, 0.75, 0.8486, 0.75, 0.5, 0.2764, 0.6001, 0.2764, 0.6001, 0.2764, 0.5, 0.2764, 0.8125, 0.5, 0.8486, 0.5, 0.8486, 0.75, 0.8125, 0.75, 0.5, 0.2764, 0.6001, 0.2764, 0.6001, 0.3125, 0.5, 0.3125, 0.5, 0.9736, 0.6001, 0.9736, 0.6001, 1.0, 0.5, 1.0, 0.6001, 0.9375, 0.625, 0.9375, 0.625, 0.9736, 0.6001, 0.9736, 0.6001, 0.2764, 0.6001, 0.3125, 0.6001, 0.3125, 0.6001, 0.2764, 0.6001, 0.2764, 0.625, 0.2764, 0.625, 0.3125, 0.6001, 0.3125, 0.6001, 0.25, 0.625, 0.25, 0.625, 0.2764, 0.6001, 0.2764, 0.5, 0.9375, 0.6001, 0.9375, 0.6001, 0.9736, 0.5, 0.9736, 0.6001, 0.0, 0.6001, 0.25, 0.625, 0.25, 0.625, 0.0, 0.5, 0.25, 0.5, 0.2764, 0.6001, 0.2764, 0.6001, 0.25, 0.6001, 0.9736, 0.6001, 1.0, 0.625, 1.0, 0.625, 0.9736, 0.8486, 0.5, 0.8486, 0.75, 0.875, 0.75, 0.875, 0.5, 0.5, 0.2764, 0.5, 0.2764, 0.6001, 0.2764, 0.6001, 0.2764, 0.8125, 0.5, 0.8125, 0.75, 0.8486, 0.75, 0.8486, 0.5, 0.5, 0.2764, 0.5, 0.3125, 0.6001, 0.3125, 0.6001, 0.2764, 0.5, 0.9736, 0.5, 1.0, 0.6001, 1.0, 0.6001, 0.9736, 0.5, 0.0, 0.5, 0.25, 0.6001, 0.25, 0.6001, 0.0, 0.6001, 0.9375, 0.6001, 0.9736, 0.625, 0.9736, 0.625, 0.9375, 0.6001, 0.2764, 0.6001, 0.2764, 0.6001, 0.3125, 0.6001, 0.3125, 0.6001, 0.2764, 0.6001, 0.3125, 0.625, 0.3125, 0.625, 0.2764, 0.6001, 0.25, 0.6001, 0.2764, 0.625, 0.2764, 0.625, 0.25, 0.5, 0.9375, 0.5, 0.9736, 0.6001, 0.9736, 0.6001, 0.9375, 0.6001, 0.0, 0.625, 0.0, 0.625, 0.25, 0.6001, 0.25, 0.5, 0.25, 0.6001, 0.25, 0.6001, 0.2764, 0.5, 0.2764, 0.6001, 0.9736, 0.625, 0.9736, 0.625, 1.0, 0.6001, 1.0, 0.8486, 0.5, 0.875, 0.5, 0.875, 0.75, 0.8486, 0.75, 0.5, 0.2764, 0.6001, 0.2764, 0.6001, 0.2764, 0.5, 0.2764, 0.8125, 0.5, 0.8486, 0.5, 0.8486, 0.75, 0.8125, 0.75, 0.5, 0.2764, 0.6001, 0.2764, 0.6001, 0.3125, 0.5, 0.3125, 0.5, 0.9736, 0.6001, 0.9736, 0.6001, 1.0, 0.5, 1.0, 0.5, 0.0, 0.6001, 0.0, 0.6001, 0.25, 0.5, 0.25, 0.6001, 0.9375, 0.625, 0.9375, 0.625, 0.9736, 0.6001, 0.9736, 0.6001, 0.2764, 0.6001, 0.3125, 0.6001, 0.3125, 0.6001, 0.2764, 0.6001, 0.2764, 0.625, 0.2764, 0.625, 0.3125, 0.6001, 0.3125, 0.6001, 0.25, 0.625, 0.25, 0.625, 0.2764, 0.6001, 0.2764, 0.5, 0.9375, 0.6001, 0.9375, 0.6001, 0.9736, 0.5, 0.9736, 0.6001, 0.0, 0.625, 0.0, 0.625, 0.25, 0.6001, 0.25, 0.5, 0.25, 0.6001, 0.25, 0.6001, 0.2764, 0.5, 0.2764, 0.6001, 0.9736, 0.625, 0.9736, 0.625, 1.0, 0.6001, 1.0, 0.8486, 0.5, 0.875, 0.5, 0.875, 0.75, 0.8486, 0.75, 0.5, 0.2764, 0.6001, 0.2764, 0.6001, 0.2764, 0.5, 0.2764, 0.8125, 0.5, 0.8486, 0.5, 0.8486, 0.75, 0.8125, 0.75, 0.5, 0.2764, 0.6001, 0.2764, 0.6001, 0.3125, 0.5, 0.3125, 0.5, 0.9736, 0.6001, 0.9736, 0.6001, 1.0, 0.5, 1.0, 0.5, 0.0, 0.6001, 0.0, 0.6001, 0.25, 0.5, 0.25, 0.6001, 0.9375, 0.625, 0.9375, 0.625, 0.9736, 0.6001, 0.9736, 0.6001, 0.2764, 0.6001, 0.3125, 0.6001, 0.3125, 0.6001, 0.2764, 0.6001, 0.2764, 0.625, 0.2764, 0.625, 0.3125, 0.6001, 0.3125, 0.6001, 0.25, 0.625, 0.25, 0.625, 0.2764, 0.6001, 0.2764, 0.5, 0.9375, 0.6001, 0.9375, 0.6001, 0.9736, 0.5, 0.9736, 0.6001, 0.0, 0.6001, 0.25, 0.625, 0.25, 0.625, 0.0, 0.5, 0.25, 0.5, 0.2764, 0.6001, 0.2764, 0.6001, 0.25, 0.6001, 0.9736, 0.6001, 1.0, 0.625, 1.0, 0.625, 0.9736, 0.8486, 0.5, 0.8486, 0.75, 0.875, 0.75, 0.875, 0.5, 0.5, 0.2764, 0.5, 0.2764, 0.6001, 0.2764, 0.6001, 0.2764, 0.8125, 0.5, 0.8125, 0.75, 0.8486, 0.75, 0.8486, 0.5, 0.5, 0.2764, 0.5, 0.3125, 0.6001, 0.3125, 0.6001, 0.2764, 0.5, 0.9736, 0.5, 1.0, 0.6001, 1.0, 0.6001, 0.9736, 0.5, 0.0, 0.5, 0.25, 0.6001, 0.25, 0.6001, 0.0, 0.6001, 0.9375, 0.6001, 0.9736, 0.625, 0.9736, 0.625, 0.9375, 0.6001, 0.2764, 0.6001, 0.2764, 0.6001, 0.3125, 0.6001, 0.3125, 0.6001, 0.2764, 0.6001, 0.3125, 0.625, 0.3125, 0.625, 0.2764, 0.6001, 0.25, 0.6001, 0.2764, 0.625, 0.2764, 0.625, 0.25, 0.5, 0.9375, 0.5, 0.9736, 0.6001, 0.9736, 0.6001, 0.9375, 0.2968, 0.4854, 0.25, 0.49, 0.25, 0.3213, 0.2639, 0.3199, 0.2773, 0.3159, 0.3418, 0.4717, 0.2968, 0.4854, 0.2639, 0.3199, 0.2896, 0.3093, 0.3833, 0.4496, 0.3418, 0.4717, 0.2773, 0.3159, 0.3004, 0.3004, 0.4197, 0.4197, 0.3833, 0.4496, 0.2896, 0.3093, 0.4496, 0.3833, 0.4197, 0.4197, 0.3004, 0.3004, 0.3093, 0.2896, 0.4717, 0.3418, 0.4496, 0.3833, 0.3093, 0.2896, 0.3159, 0.2773, 0.4854, 0.2968, 0.4717, 0.3418, 0.3159, 0.2773, 0.3199, 0.2639, 0.3199, 0.2639, 0.3213, 0.25, 0.49, 0.25, 0.4854, 0.2968, 0.3199, 0.2361, 0.4854, 0.2032, 0.49, 0.25, 0.3213, 0.25, 0.4717, 0.1582, 0.4854, 0.2032, 0.3199, 0.2361, 0.3159, 0.2227, 0.4496, 0.1167, 0.4717, 0.1582, 0.3159, 0.2227, 0.3093, 0.2104, 0.4197, 0.08029, 0.4496, 0.1167, 0.3093, 0.2104, 0.3004, 0.1996, 0.3833, 0.05045, 0.4197, 0.08029, 0.3004, 0.1996, 0.2896, 0.1907, 0.3418, 0.02827, 0.3833, 0.05045, 0.2896, 0.1907, 0.2773, 0.1841, 0.2968, 0.01461, 0.3418, 0.02827, 0.2773, 0.1841, 0.2639, 0.1801, 0.25, 0.1787, 0.25, 0.01, 0.2968, 0.01461, 0.2639, 0.1801, 0.2361, 0.1801, 0.2032, 0.01461, 0.25, 0.01, 0.25, 0.1787, 0.1582, 0.02827, 0.2032, 0.01461, 0.2361, 0.1801, 0.2227, 0.1841, 0.1167, 0.05045, 0.1582, 0.02827, 0.2227, 0.1841, 0.2104, 0.1907, 0.08029, 0.08029, 0.1167, 0.05045, 0.2104, 0.1907, 0.1996, 0.1996, 0.1907, 0.2104, 0.05045, 0.1167, 0.08029, 0.08029, 0.1996, 0.1996, 0.1841, 0.2227, 0.02827, 0.1582, 0.05045, 0.1167, 0.1907, 0.2104, 0.1801, 0.2361, 0.01461, 0.2032, 0.02827, 0.1582, 0.1841, 0.2227, 0.1787, 0.25, 0.01, 0.25, 0.01461, 0.2032, 0.1801, 0.2361, 0.1801, 0.2639, 0.01461, 0.2968, 0.01, 0.25, 0.1787, 0.25, 0.1841, 0.2773, 0.02827, 0.3418, 0.01461, 0.2968, 0.1801, 0.2639, 0.1907, 0.2896, 0.05045, 0.3833, 0.02827, 0.3418, 0.1841, 0.2773, 0.1996, 0.3004, 0.08029, 0.4197, 0.05045, 0.3833, 0.1907, 0.2896, 0.2104, 0.3093, 0.1167, 0.4496, 0.08029, 0.4197, 0.1996, 0.3004, 0.2227, 0.3159, 0.1582, 0.4717, 0.1167, 0.4496, 0.2104, 0.3093, 0.7032, 0.4854, 0.75, 0.49, 0.7968, 0.4854, 0.8418, 0.4717, 0.8833, 0.4496, 0.9197, 0.4197, 0.9496, 0.3833, 0.9717, 0.3418, 0.9854, 0.2968, 0.99, 0.25, 0.9854, 0.2032, 0.9717, 0.1582, 0.9496, 0.1167, 0.9197, 0.08029, 0.8833, 0.05045, 0.8418, 0.02827, 0.7968, 0.01461, 0.75, 0.01, 0.7032, 0.01461, 0.6582, 0.02827, 0.6167, 0.05045, 0.5803, 0.08029, 0.5504, 0.1167, 0.5283, 0.1582, 0.5146, 0.2032, 0.51, 0.25, 0.5146, 0.2968, 0.5283, 0.3418, 0.5504, 0.3833, 0.5803, 0.4197, 0.6167, 0.4496, 0.6582, 0.4717, 0.2361, 0.3199, 0.2032, 0.4854, 0.1582, 0.4717, 0.2227, 0.3159, 0.25, 0.49, 0.2032, 0.4854, 0.2361, 0.3199, 0.25, 0.3213, 0.5, 0.2626, 0.5, 0.2626, 0.5, 0.2628, 0.5, 0.2629, 0.5, 0.2631, 0.5, 0.2633, 0.5, 0.2635, 0.5, 0.2637, 0.5, 0.264, 0.5, 0.2642, 0.5, 0.2644, 0.5, 0.2646, 0.5, 0.2647, 0.5, 0.2648, 0.5, 0.2649, 0.5, 0.2649, 0.5, 0.2626, 0.5, 0.2626, 0.5, 0.2626, 0.5, 0.2626, 0.5, 0.2649, 0.5, 0.2649, 0.5, 0.2648, 0.5, 0.2647, 0.5, 0.2646, 0.5, 0.2644, 0.5, 0.2642, 0.5, 0.264, 0.5, 0.2637, 0.5, 0.2635, 0.5, 0.2633, 0.5, 0.2631, 0.5, 0.2629, 0.5, 0.2628])
me_cube_015.use_remesh_fix_poles = True
me_cube_015.use_remesh_preserve_attributes = False
me_cube_015.update()

# ---- objects
ob_empty = bpy.data.objects.new('Empty', None)
ob_empty_001 = bpy.data.objects.new('Empty.001', None)
ob_blat_gora = bpy.data.objects.new('Blat/gora', me_cube_006)
ob_srodek_drzwi_szuflada = bpy.data.objects.new('srodek/drzwi-szuflada', me_cube_007)
ob_wnetrze_drzwi = bpy.data.objects.new('Wnetrze-Drzwi', me_cube_008)
ob_srodek_szuflady_nogi = bpy.data.objects.new('srodek/szuflady-nogi', me_cube_009)
ob_nogi = bpy.data.objects.new('Nogi', me_cube_012)
ob_cube = bpy.data.objects.new('Cube', me_cube)
ob_bottomdrawer = bpy.data.objects.new('BottomDrawer', me_cube_011)
ob_doorleft = bpy.data.objects.new('DoorLeft', me_cube_005)
ob_doorright = bpy.data.objects.new('DoorRight', me_cube_015)

# ---- transforms, parenting, visibility, modifiers, constraints
ob_empty.location = (-1.0, 0.4088, -0.2136)
ob_empty.rotation_euler = (1.571, -0.0, 1.571)
ob_empty.scale = (0.4373, 0.4373, 0.4373)
ob_empty.empty_display_type = 'IMAGE'
ob_empty.empty_display_size = 5.0
ob_empty.use_empty_image_alpha = True
ob_empty.color = (1.0, 1.0, 1.0, 0.2426)
ob_empty_001.location = (0.6084, -1.7, -0.2136)
ob_empty_001.rotation_euler = (1.571, -0.0, 3.142)
ob_empty_001.scale = (0.4373, 0.4373, 0.4373)
ob_empty_001.empty_display_type = 'IMAGE'
ob_empty_001.empty_display_size = 5.0
ob_empty_001.use_empty_image_alpha = True
ob_empty_001.color = (1.0, 1.0, 1.0, 0.2426)
ob_blat_gora.location = (0.02789, -1.314e-39, 0.9838)
ob_blat_gora.scale = (0.25, 0.51, 0.01)
ob_blat_gora.lock_scale = (True, True, True)
_vg = ob_blat_gora.vertex_groups.new(name='Group')
_vg.add([4, 5, 6, 7], 1.0, 'REPLACE')
_m = ob_blat_gora.modifiers.new('Bevel', 'BEVEL')
_m.width = 0.25
_m.width_pct = 0.25
_m.segments = 9
_m.limit_method = 'VGROUP'
_m.vertex_group = 'Group'
ob_srodek_drzwi_szuflada.location = (0.003294, 0.0002101, 0.3713)
_vg = ob_srodek_drzwi_szuflada.vertex_groups.new(name='Group')
_vg.add([0, 1, 2, 3], 1.0, 'REPLACE')
_vg = ob_srodek_drzwi_szuflada.vertex_groups.new(name='Group.001')
_m = ob_srodek_drzwi_szuflada.modifiers.new('Bevel', 'BEVEL')
_m.width = 0.07
_m.width_pct = 0.07
_m.segments = 4
_m.limit_method = 'VGROUP'
_m.vertex_group = 'Group'
_m.invert_vertex_group = True
_m = ob_srodek_drzwi_szuflada.modifiers.new('Auto Smooth', 'NODES')
_m.node_group = ng_auto_smooth
_gi = [s.identifier for s in ng_auto_smooth.interface.items_tree if s.item_type == 'SOCKET' and s.in_out == 'INPUT']
_m[_gi[1]] = 0.2789  # Angle
ob_wnetrze_drzwi.location = (-0.0747, 0.0, 0.6823)
ob_wnetrze_drzwi.scale = (0.225, 0.495, 0.3)
ob_srodek_szuflady_nogi.location = (0.009705, 0.0002761, 0.1692)
ob_srodek_szuflady_nogi.scale = (0.25, 0.51, 0.01)
_vg = ob_srodek_szuflady_nogi.vertex_groups.new(name='Group')
_vg.add([4, 5, 6, 7], 1.0, 'REPLACE')
_m = ob_srodek_szuflady_nogi.modifiers.new('Bevel', 'BEVEL')
_m.width = 0.07
_m.width_pct = 0.07
_m.segments = 4
_m.limit_method = 'VGROUP'
_m.vertex_group = 'Group'
ob_nogi.location = (0.006758, 0.0, 0.6829)
_m = ob_nogi.modifiers.new('Mirror', 'MIRROR')
_m.use_axis = (True, True, False)
_m.use_clip = True
ob_cube.location = (0.0, 0.0, 0.2831)
ob_cube.scale = (0.2465, 0.4053, 0.04975)
ob_bottomdrawer.location = (0.227, 0.0, 0.2703)
ob_bottomdrawer.scale = (0.01, 0.495, 0.09)
ob_bottomdrawer.lock_rotations_4d = False
ob_bottomdrawer.empty_display_type = 'ARROWS'
ob_bottomdrawer.lineart.crease_threshold = 0.0
ob_doorleft.location = (0.2277, 0.255, 0.6748)
ob_doorleft.rotation_euler = (0.0, 0.0, -1.571)
ob_doorleft.scale = (0.2345, 0.01, 0.2925)
ob_doorleft.lock_scale = (True, True, True)
ob_doorright.location = (0.2277, -0.236, 0.6748)
ob_doorright.rotation_euler = (0.0, 0.0, -1.571)
ob_doorright.scale = (0.2345, 0.01, 0.2925)
ob_doorright.lock_scale = (True, True, True)

# ---- collection membership
col_collection_2.objects.link(ob_empty)
col_collection_2.objects.link(ob_empty_001)
col_szafa.objects.link(ob_blat_gora)
col_szafa.objects.link(ob_srodek_drzwi_szuflada)
col_szafa.objects.link(ob_wnetrze_drzwi)
col_szafa.objects.link(ob_srodek_szuflady_nogi)
col_szafa.objects.link(ob_nogi)
col_szafa.objects.link(ob_cube)
col_collection_3.objects.link(ob_bottomdrawer)
col_collection_4.objects.link(ob_doorleft)
col_collection_4.objects.link(ob_doorright)

# ---- scene / render settings (as saved in the file)
scene.frame_start = 1; scene.frame_end = 250; scene.frame_set(1)
scene.render.engine = 'BLENDER_EEVEE_NEXT'
scene.cycles.use_denoising = False
scene.cycles.samples = 128
scene.cycles.sampling_pattern = 'TABULATED_SOBOL'
scene.cycles.use_adaptive_sampling = False
scene.cycles.use_light_tree = False
scene.view_settings.view_transform = 'Filmic'
bpy.context.view_layer.update()

# ---- added for rendering (the .blend has no active camera and no usable light): camera, sun
cam_auto = bpy.data.cameras.new('AutoCamera')
cam_auto.lens = 50.0
cam_auto.sensor_width = 36.0
cam_auto.clip_end = 1000.0
ob_auto_camera = bpy.data.objects.new('AutoCamera', cam_auto)
scene.collection.objects.link(ob_auto_camera)
ob_auto_camera.location = (1.43119, -1.68396, 1.61955)
ob_auto_camera.rotation_euler = (1.09748, -7.21219e-08, 0.694738)
scene.camera = ob_auto_camera
light_auto_sun = bpy.data.lights.new('AutoSun', 'SUN')
light_auto_sun.energy = 3.0
light_auto_sun.angle = 0.0523599
ob_auto_sun = bpy.data.objects.new('AutoSun', light_auto_sun)
scene.collection.objects.link(ob_auto_sun)
ob_auto_sun.rotation_euler = (0.872665, 0.174533, 0.523599)
bpy.context.view_layer.update()
